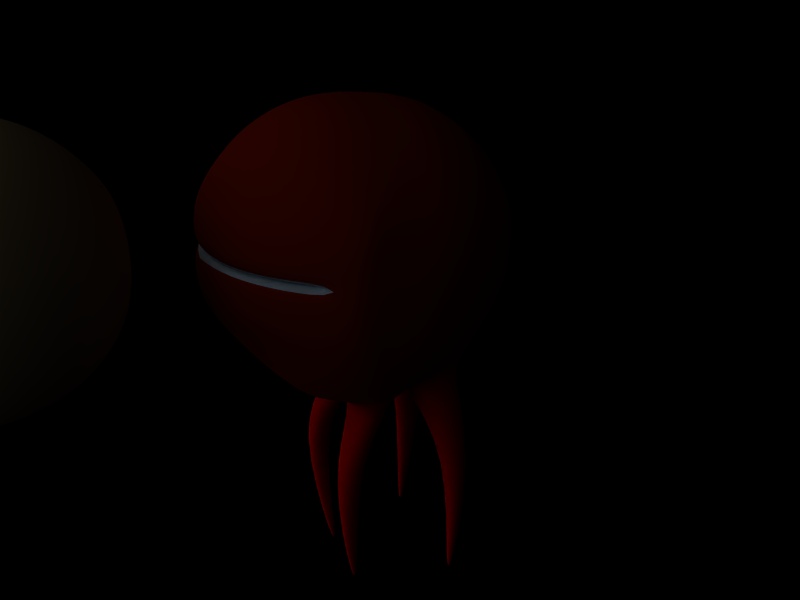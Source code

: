 # Source: Eye_Monster.blend  (saved by Blender 2.65.0; exported with 4.5.12 LTS)
import bpy
from mathutils import Matrix  # noqa: F401  (used for matrix-valued properties, if any)

bpy.ops.wm.read_factory_settings(use_empty=True)
scene = bpy.context.scene
scene.name = 'Scene'

# ---- collections
col_collection_1 = bpy.data.collections.new('Collection 1'); scene.collection.children.link(col_collection_1)

# ---- materials (node trees are filled in below, after node groups)
mat_material_002 = bpy.data.materials.new('Material.002')
mat_material_002.alpha_threshold = 0.0
mat_material_002.use_transparent_shadow = False
mat_material_002.diffuse_color = (0.5401, 0.04527, 0.0, 1.0)
mat_material_002.roughness = 0.5
mat_material_002.specular_intensity = 1.0
mat_material_002.line_color = (0.0, 0.0, 0.0, 1.0)
mat_material_003 = bpy.data.materials.new('Material.003')
mat_material_003.alpha_threshold = 0.0
mat_material_003.use_transparent_shadow = False
mat_material_003.diffuse_color = (1.0, 0.0, 0.0, 1.0)
mat_material_003.roughness = 0.5
mat_material_003.specular_intensity = 0.4
mat_material_003.line_color = (0.0, 0.0, 0.0, 1.0)
mat_material_004 = bpy.data.materials.new('Material.004')
mat_material_004.alpha_threshold = 0.0
mat_material_004.use_transparent_shadow = False
mat_material_004.diffuse_color = (0.8152, 0.9249, 1.0, 1.0)
mat_material_004.roughness = 0.5
mat_material_004.specular_intensity = 0.4
mat_material_004.line_color = (0.0, 0.0, 0.0, 1.0)
mat_material = bpy.data.materials.new('Material')
mat_material.alpha_threshold = 0.0
mat_material.use_transparent_shadow = False
mat_material.diffuse_color = (0.8, 0.6456, 0.3659, 1.0)
mat_material.roughness = 0.5
mat_material.specular_intensity = 0.3
mat_material.line_color = (0.0, 0.0, 0.0, 1.0)

# ---- material node trees

# ---- world
world_world = bpy.data.worlds.new('World'); scene.world = world_world
world_world.color = (0.0, 0.0, 0.0)
world_world.use_sun_shadow = False
world_world.sun_shadow_jitter_overblur = 0.0
world_world.cycles.sampling_method = 'MANUAL'
world_world.cycles.sample_map_resolution = 256

# ---- cameras
cam_camera = bpy.data.cameras.new('Camera')
cam_camera.passepartout_alpha = 0.2
cam_camera.clip_end = 100.0
cam_camera.lens = 35.0
cam_camera.sensor_width = 32.0
cam_camera.sensor_height = 18.0
cam_camera.show_passepartout = False
cam_camera.show_safe_areas = True
cam_camera.dof.focus_distance = 0.0
cam_camera.dof.aperture_fstop = 128.0

# ---- lights
light_lamp_002 = bpy.data.lights.new('Lamp.002', 'POINT')
light_lamp_002.transmission_factor = 0.0
light_lamp_002.energy = 100.0
light_lamp_002.shadow_buffer_clip_start = 0.5
light_lamp_002.shadow_soft_size = 1.0
light_lamp_002.shadow_maximum_resolution = 0.006
light_lamp_002.use_absolute_resolution = True
light_lamp_002.cycles.use_multiple_importance_sampling = False
light_lamp = bpy.data.lights.new('Lamp', 'SUN')
light_lamp.transmission_factor = 0.0
light_lamp.angle = 1.571
light_lamp.energy = 1.0
light_lamp.shadow_buffer_clip_start = 0.5
light_lamp.shadow_soft_size = 1.0
light_lamp.shadow_cascade_max_distance = 1000.0
light_lamp.cycles.use_multiple_importance_sampling = False

# ---- meshes
me_sphere_001 = bpy.data.meshes.new('Sphere.001')
me_sphere_001.from_pydata([(4.278e-05, 0.8879, 2.135e-08), (-0.7357, 0.1451, 0.007196), (-0.5769, -0.4801, 0.005642), (-0.3361, -0.6722, 0.003288), (-0.3373, -0.63, 0.2326), (-0.497, -0.4803, 0.2935), (-0.6073, -0.2563, 0.3586), (-0.645, -0.04296, 0.3808), (-0.6338, 0.1451, 0.3743), (-0.3623, 0.1454, 0.642), (-0.3687, -0.04302, 0.6533), (-0.3471, -0.2566, 0.6151), (-0.284, -0.4809, 0.5032), (-0.1653, -0.6728, 0.293), (1.786e-05, -0.7529, 4.553e-07), (0.003353, -0.6713, 0.3409), (0.005683, -0.4816, 0.5787), (0.006947, -0.2571, 0.7076), (0.007382, -0.04311, 0.7517), (0.007258, 0.1457, 0.7387), (0.3764, 0.1459, 0.6374), (0.383, -0.0432, 0.6486), (0.3605, -0.2576, 0.6105), (0.2947, -0.4824, 0.4991), (0.1714, -0.674, 0.2902), (0.3432, -0.6323, 0.2268), (0.5054, -0.4829, 0.2852), (0.6415, -0.2483, 0.3199), (0.6801, -0.03354, 0.3417), (0.6456, 0.1462, 0.3643), (0.7416, 0.1462, -0.007254), (0.5805, -0.4831, -0.005678), (0.3374, -0.6746, -0.0033), (0.6114, 0.4943, -0.005979), (0.5692, 0.4941, 0.3004), (0.3318, 0.5324, 0.5478), (0.005997, 0.5317, 0.6315), (-0.3204, 0.531, 0.552), (-0.5603, 0.4916, 0.3089), (0.3259, 0.7899, 0.1839), (0.6589, 0.2653, 0.3476), (0.1879, 0.7919, 0.3182), (0.384, 0.3038, 0.6304), (0.003694, 0.7887, 0.3736), (0.006929, 0.3033, 0.7271), (-0.1812, 0.7905, 0.3212), (-0.3705, 0.3028, 0.6349), (-0.3211, 0.7876, 0.1896), (-0.6479, 0.2636, 0.3572), (-0.7022, 0.2635, 0.006868), (-0.3497, -0.6504, 0.1392), (-0.5479, -0.4899, 0.1525), (-0.6764, -0.2641, 0.1883), (0.7081, -0.2564, 0.1473), (0.554, -0.4929, 0.1427), (0.3538, -0.6529, 0.1328), (0.1271, -0.727, 0.1514), (-0.1239, -0.726, 0.1536), (-0.7061, -0.1573, 0.1979), (0.7385, -0.1489, 0.1564), (0.002065, -0.7212, 0.2162), (-0.002163, -0.7212, -0.2162), (0.7347, -0.1489, -0.2285), (-0.7098, -0.1573, -0.1841), (-0.1269, -0.726, -0.1511), (0.1241, -0.727, -0.1538), (0.7045, -0.2564, -0.2188), (0.5511, -0.4929, -0.1535), (0.3511, -0.6528, -0.1397), (0.7404, -0.1523, -0.007242), (-0.3523, -0.6504, -0.1323), (-0.5507, -0.4899, -0.1418), (-0.6799, -0.2641, -0.1751), (-0.7345, -0.1511, 0.007184), (-0.00686, 0.2295, -0.7632), (-0.003613, 0.7887, -0.3735), (-0.4099, 0.2706, -0.699), (-0.1875, 0.7905, -0.3176), (-0.6118, 0.2636, -0.4036), (-0.3247, 0.7876, -0.1833), (-0.3684, 0.7899, 0.003604), (0.7076, 0.2655, -0.006921), (0.3699, 0.7925, -0.003618), (0.609, 0.2653, -0.4179), (0.3223, 0.7898, -0.1903), (0.4011, 0.271, -0.7082), (0.1817, 0.7918, -0.3218), (-0.005922, 0.592, -0.657), (-0.3093, 0.6084, -0.5731), (-0.5291, 0.4916, -0.3569), (-0.6073, 0.4914, 0.00594), (0.5262, 0.4941, -0.369), (0.3, 0.6083, -0.5809), (0.1657, -0.674, -0.2935), (0.3702, -0.04319, -0.7736), (0.6383, 0.1461, -0.4352), (0.6593, -0.03354, -0.462), (0.6345, -0.2483, -0.39), (0.4997, -0.4829, -0.295), (0.3387, -0.6323, -0.2335), (0.3374, -0.6746, -0.0033), (0.5805, -0.4831, -0.005678), (0.7103, -0.2581, -0.006948), (0.7547, -0.04328, -0.007382), (1.786e-05, -0.7529, 4.553e-07), (-0.3361, -0.6722, 0.003288), (-0.5769, -0.4801, 0.005642), (-0.7049, -0.2561, 0.006895), (-0.7485, -0.04293, 0.007322), (-0.641, 0.1451, -0.4201), (-0.6523, -0.04296, -0.4265), (-0.6142, -0.2563, -0.3466), (-0.5026, -0.4803, -0.2837), (-0.3418, -0.63, -0.2259), (-0.171, -0.6728, -0.2897), (-0.2938, -0.4808, -0.4975), (-0.3591, -0.2566, -0.7736), (-0.3814, -0.04302, -0.7736), (-0.3748, 0.1805, -0.7736), (-0.007191, 0.1806, -0.7736), (-0.007322, -0.04311, -0.7736), (-0.006895, -0.2571, -0.7736), (-0.005638, -0.4816, -0.5787), (-0.003315, -0.6713, -0.3409), (0.2849, -0.4823, -0.5048), (0.3485, -0.2576, -0.7736), (0.3638, 0.1807, -0.7736), (-0.4938, -0.4113, 0.004834), (-0.2875, -0.5759, 0.002817), (0.4978, -0.4139, -0.004865), (0.2895, -0.578, -0.002827), (0.0004595, -0.6451, 3.901e-07), (0.0004595, -0.6451, 3.901e-07), (-0.2875, -0.5759, 0.002817), (0.2895, -0.578, -0.002827), (0.4978, -0.4139, -0.004865), (0.6091, -0.2212, -0.005953), (-0.4938, -0.4113, 0.004834), (-0.6035, -0.2195, 0.005907), (0.3143, -0.01561, -0.8801), (0.04766, -0.01559, -0.8801), (0.04698, 0.1713, -0.8795), (0.3105, 0.1714, -0.8794), (-0.06176, -0.01557, -0.8801), (-0.3259, -0.01556, -0.8801), (-0.322, 0.171, -0.8795), (-0.06091, 0.1712, -0.8795), (0.04424, 0.2904, -0.8428), (0.06472, 0.5618, -0.7562), (0.2605, 0.5721, -0.7081), (0.2893, 0.2908, -0.7806), (-0.3001, 0.2899, -0.7729), (-0.272, 0.5723, -0.7013), (-0.07786, 0.5618, -0.7545), (-0.05723, 0.2903, -0.8415), (-0.4517, 0.4979, -1.131), (-0.4171, 0.6471, -1.164), (-0.2932, 0.633, -1.188), (-0.3036, 0.4816, -1.159), (0.2679, 0.4793, -1.164), (0.259, 0.6309, -1.193), (0.384, 0.644, -1.172), (0.4174, 0.4944, -1.139), (-0.2386, -0.1674, -1.181), (-0.348, -0.1674, -1.206), (-0.353, -0.02359, -1.176), (-0.2449, -0.02352, -1.151), (0.3435, -0.1673, -1.217), (0.2326, -0.1673, -1.195), (0.2383, -0.02343, -1.165), (0.3479, -0.02336, -1.187), (0.3508, 0.5149, -1.956), (0.3158, 0.5114, -1.962), (0.3446, 0.5478, -1.948), (0.3179, 0.545, -1.953), (-0.3971, 0.5178, -1.949), (-0.3624, 0.514, -1.956), (-0.3641, 0.5477, -1.946), (-0.3906, 0.5506, -1.941), (0.182, 0.01752, -2.003), (0.183, 0.05124, -1.996), (0.1573, 0.05122, -1.991), (0.156, 0.01752, -1.998), (-0.1488, 0.01743, -1.982), (-0.1503, 0.05112, -1.975), (-0.1756, 0.05111, -1.981), (-0.1745, 0.01744, -1.988)], [], [(108, 7, 8, 1), (7, 10, 9, 8), (6, 11, 10, 7), (5, 12, 11, 6), (4, 13, 12, 5), (13, 15, 16, 12), (12, 16, 17, 11), (11, 17, 18, 10), (10, 18, 19, 9), (18, 21, 20, 19), (17, 22, 21, 18), (16, 23, 22, 17), (15, 24, 23, 16), (24, 25, 26, 23), (23, 26, 27, 22), (22, 27, 28, 21), (21, 28, 29, 20), (28, 103, 30, 29), (38, 47, 80, 90), (8, 48, 49, 1), (48, 38, 90, 49), (37, 45, 47, 38), (9, 46, 48, 8), (46, 37, 38, 48), (36, 43, 45, 37), (19, 44, 46, 9), (44, 36, 37, 46), (35, 41, 43, 36), (20, 42, 44, 19), (42, 35, 36, 44), (34, 39, 41, 35), (29, 40, 42, 20), (40, 34, 35, 42), (33, 82, 39, 34), (30, 81, 40, 29), (81, 33, 34, 40), (45, 0, 80, 47), (41, 0, 45, 43), (82, 0, 41, 39), (3, 50, 51, 2), (50, 4, 5, 51), (2, 51, 52, 107), (51, 5, 6, 52), (107, 52, 58, 73), (108, 73, 58, 7), (7, 58, 52, 6), (102, 69, 59, 53), (27, 53, 59, 28), (28, 59, 69, 103), (26, 54, 53, 27), (54, 31, 102, 53), (25, 55, 54, 26), (55, 32, 31, 54), (24, 56, 55, 25), (56, 14, 32, 55), (14, 56, 60, 57), (13, 57, 60, 15), (15, 60, 56, 24), (14, 57, 50, 3), (57, 13, 4, 50), (65, 93, 99, 68), (104, 65, 68, 100), (123, 61, 64, 114), (93, 65, 61, 123), (104, 64, 61, 65), (64, 104, 105, 70), (114, 64, 70, 113), (96, 62, 66, 97), (103, 69, 62, 96), (102, 66, 62, 69), (67, 98, 97, 66), (101, 67, 66, 102), (68, 99, 98, 67), (100, 68, 67, 101), (70, 105, 106, 71), (113, 70, 71, 112), (71, 106, 107, 72), (112, 71, 72, 111), (110, 63, 73, 108), (111, 72, 63, 110), (107, 73, 63, 72), (80, 0, 77, 79), (77, 0, 86, 75), (86, 0, 82, 84), (85, 92, 91, 83), (126, 85, 83, 95), (92, 86, 84, 91), (83, 91, 33, 81), (95, 83, 81, 30), (91, 84, 82, 33), (49, 90, 89, 78), (1, 49, 78, 109), (90, 80, 79, 89), (78, 89, 88, 76), (109, 78, 76, 118), (89, 79, 77, 88), (118, 76, 74, 119), (88, 77, 75, 87), (119, 74, 85, 126), (87, 75, 86, 92), (99, 93, 124, 98), (98, 124, 125, 97), (97, 125, 94, 96), (96, 94, 126, 95), (103, 96, 95, 30), (110, 108, 1, 109), (117, 110, 109, 118), (116, 111, 110, 117), (115, 112, 111, 116), (114, 113, 112, 115), (123, 114, 115, 122), (122, 115, 116, 121), (121, 116, 117, 120), (125, 121, 120, 94), (124, 122, 121, 125), (93, 123, 122, 124), (3, 2, 127, 128), (31, 32, 130, 129), (32, 14, 131, 130), (14, 3, 128, 131), (105, 104, 132, 133), (104, 100, 134, 132), (100, 101, 135, 134), (101, 102, 136, 135), (106, 105, 133, 137), (107, 106, 137, 138), (102, 31, 129, 136), (2, 107, 138, 127), (120, 140, 139, 94), (119, 141, 140, 120), (126, 142, 141, 119), (94, 139, 142, 126), (117, 144, 143, 120), (118, 145, 144, 117), (119, 146, 145, 118), (120, 143, 146, 119), (87, 148, 147, 74), (92, 149, 148, 87), (85, 150, 149, 92), (74, 147, 150, 85), (88, 152, 151, 76), (87, 153, 152, 88), (74, 154, 153, 87), (76, 151, 154, 74), (152, 156, 155, 151), (153, 157, 156, 152), (154, 158, 157, 153), (151, 155, 158, 154), (148, 160, 159, 147), (149, 161, 160, 148), (150, 162, 161, 149), (147, 159, 162, 150), (144, 164, 163, 143), (145, 165, 164, 144), (146, 166, 165, 145), (143, 163, 166, 146), (140, 168, 167, 139), (141, 169, 168, 140), (142, 170, 169, 141), (139, 167, 170, 142), (162, 159, 172, 171), (161, 162, 171, 173), (160, 161, 173, 174), (159, 160, 174, 172), (158, 155, 175, 176), (157, 158, 176, 177), (156, 157, 177, 178), (155, 156, 178, 175), (172, 174, 173, 171), (175, 178, 177, 176), (170, 167, 179, 180), (169, 170, 180, 181), (168, 169, 181, 182), (167, 168, 182, 179), (166, 163, 183, 184), (165, 166, 184, 185), (164, 165, 185, 186), (163, 164, 186, 183), (179, 182, 181, 180), (183, 186, 185, 184)])
me_sphere_001.polygons.foreach_set('use_smooth', [True] * 180)
me_sphere_001.polygons.foreach_set('material_index', [0, 0, 0, 0, 0, 0, 0, 0, 0, 0, 0, 0, 0, 0, 0, 0, 0, 0, 0, 0, 0, 0, 0, 0, 0, 0, 0, 0, 0, 0, 0, 0, 0, 0, 0, 0, 0, 0, 0, 0, 0, 0, 0, 0, 0, 0, 0, 0, 0, 0, 0, 0, 0, 0, 0, 0, 0, 0, 0, 0, 0, 0, 0, 0, 0, 0, 0, 0, 0, 0, 0, 0, 0, 0, 0, 0, 0, 0, 0, 0, 0, 0, 1, 0, 0, 0, 0, 0, 0, 0, 0, 0, 0, 0, 0, 0, 1, 1, 1, 1, 0, 0, 0, 0, 0, 0, 0, 0, 0, 0, 0, 0, 0, 0, 0, 0, 2, 2, 2, 2, 2, 2, 2, 2, 2, 2, 2, 2, 1, 1, 1, 1, 1, 1, 1, 1, 1, 1, 1, 1, 1, 1, 1, 1, 1, 1, 1, 1, 1, 1, 1, 1, 1, 1, 1, 1, 1, 1, 1, 1, 1, 1, 1, 1, 1, 1, 1, 1, 1, 1, 1, 1, 1, 1, 1, 1, 1, 1, 1, 1])
_uv = me_sphere_001.uv_layers.new(name='UVTex')
_uv.uv.foreach_set('vector', [0.0, 0.5049, 0.06891, 0.7533, 0.0763, 0.749, 0.008569, 0.5048, 0.06891, 0.7533, 0.2527, 0.9346, 0.2569, 0.9271, 0.0763, 0.749, 0.09396, 0.7385, 0.267, 0.9092, 0.2527, 0.9346, 0.06891, 0.7533, 0.1674, 0.6952, 0.309, 0.8347, 0.267, 0.9092, 0.09396, 0.7385, 0.2735, 0.6547, 0.388, 0.6949, 0.309, 0.8347, 0.1674, 0.6952, 0.388, 0.6949, 0.5002, 0.7268, 0.5017, 0.885, 0.309, 0.8347, 0.309, 0.8347, 0.5017, 0.885, 0.5026, 0.9707, 0.267, 0.9092, 0.267, 0.9092, 0.5026, 0.9707, 0.5029, 1.0, 0.2527, 0.9346, 0.2527, 0.9346, 0.5029, 1.0, 0.5028, 0.9914, 0.2569, 0.9271, 0.5029, 1.0, 0.7527, 0.9314, 0.7483, 0.924, 0.5028, 0.9914, 0.5026, 0.9707, 0.7378, 0.9061, 0.7527, 0.9314, 0.5029, 1.0, 0.5017, 0.885, 0.694, 0.832, 0.7378, 0.9061, 0.5026, 0.9707, 0.5002, 0.7268, 0.612, 0.6931, 0.694, 0.832, 0.5017, 0.885, 0.612, 0.6931, 0.7262, 0.6509, 0.8341, 0.6897, 0.694, 0.832, 0.694, 0.832, 0.8341, 0.6897, 0.9246, 0.7128, 0.7378, 0.9061, 0.7378, 0.9061, 0.9246, 0.7128, 0.9503, 0.7273, 0.7527, 0.9314, 0.7527, 0.9314, 0.9503, 0.7273, 0.9274, 0.7423, 0.7483, 0.924, 0.9503, 0.7273, 1.0, 0.4951, 0.9913, 0.4952, 0.9274, 0.7423, 0.1499, 0.7055, 0.2844, 0.6261, 0.2529, 0.5024, 0.09398, 0.5039, 0.0763, 0.749, 0.0955, 0.7376, 0.03085, 0.5045, 0.008569, 0.5048, 0.0955, 0.7376, 0.1499, 0.7055, 0.09398, 0.5039, 0.03085, 0.5045, 0.2991, 0.8524, 0.3774, 0.7136, 0.2844, 0.6261, 0.1499, 0.7055, 0.2569, 0.9271, 0.2679, 0.9076, 0.0955, 0.7376, 0.0763, 0.749, 0.2679, 0.9076, 0.2991, 0.8524, 0.1499, 0.7055, 0.0955, 0.7376, 0.5019, 0.9053, 0.5004, 0.7485, 0.3774, 0.7136, 0.2991, 0.8524, 0.5028, 0.9914, 0.5026, 0.9689, 0.2679, 0.9076, 0.2569, 0.9271, 0.5026, 0.9689, 0.5019, 0.9053, 0.2991, 0.8524, 0.2679, 0.9076, 0.7044, 0.8496, 0.623, 0.7117, 0.5004, 0.7485, 0.5019, 0.9053, 0.7483, 0.924, 0.7369, 0.9046, 0.5026, 0.9689, 0.5028, 0.9914, 0.7369, 0.9046, 0.7044, 0.8496, 0.5019, 0.9053, 0.5026, 0.9689, 0.852, 0.6998, 0.7148, 0.6223, 0.623, 0.7117, 0.7044, 0.8496, 0.9274, 0.7423, 0.9077, 0.7312, 0.7369, 0.9046, 0.7483, 0.924, 0.9077, 0.7312, 0.852, 0.6998, 0.7044, 0.8496, 0.7369, 0.9046, 0.9046, 0.496, 0.744, 0.4976, 0.7148, 0.6223, 0.852, 0.6998, 0.9913, 0.4952, 0.9687, 0.4954, 0.9077, 0.7312, 0.9274, 0.7423, 0.9687, 0.4954, 0.9046, 0.496, 0.852, 0.6998, 0.9077, 0.7312, 0.3774, 0.7136, 0.498, 0.5, 0.2529, 0.5024, 0.2844, 0.6261, 0.623, 0.7117, 0.498, 0.5, 0.3774, 0.7136, 0.5004, 0.7485, 0.744, 0.4976, 0.498, 0.5, 0.623, 0.7117, 0.7148, 0.6223, 0.2744, 0.5022, 0.2653, 0.5925, 0.1335, 0.6015, 0.1142, 0.5037, 0.2653, 0.5925, 0.2735, 0.6547, 0.1674, 0.6952, 0.1335, 0.6015, 0.1142, 0.5037, 0.1335, 0.6015, 0.04802, 0.6253, 0.02906, 0.5046, 0.1335, 0.6015, 0.1674, 0.6952, 0.09396, 0.7385, 0.04802, 0.6253, 0.02906, 0.5046, 0.04802, 0.6253, 0.02824, 0.6316, 0.009368, 0.5048, 0.0, 0.5049, 0.009368, 0.5048, 0.02824, 0.6316, 0.06891, 0.7533, 0.06891, 0.7533, 0.02824, 0.6316, 0.04802, 0.6253, 0.09396, 0.7385, 0.9705, 0.4954, 0.9905, 0.4952, 0.9892, 0.604, 0.969, 0.598, 0.9246, 0.7128, 0.969, 0.598, 0.9892, 0.604, 0.9503, 0.7273, 0.9503, 0.7273, 0.9892, 0.604, 0.9905, 0.4952, 1.0, 0.4951, 0.8341, 0.6897, 0.8665, 0.5949, 0.969, 0.598, 0.9246, 0.7128, 0.8665, 0.5949, 0.8841, 0.4962, 0.9705, 0.4954, 0.969, 0.598, 0.7262, 0.6509, 0.7333, 0.5883, 0.8665, 0.5949, 0.8341, 0.6897, 0.7333, 0.5883, 0.7224, 0.4978, 0.8841, 0.4962, 0.8665, 0.5949, 0.612, 0.6931, 0.5825, 0.6007, 0.7333, 0.5883, 0.7262, 0.6509, 0.5825, 0.6007, 0.498, 0.5, 0.7224, 0.4978, 0.7333, 0.5883, 0.498, 0.5, 0.5825, 0.6007, 0.4993, 0.6438, 0.4155, 0.6022, 0.388, 0.6949, 0.4155, 0.6022, 0.4993, 0.6438, 0.5002, 0.7268, 0.5002, 0.7268, 0.4993, 0.6438, 0.5825, 0.6007, 0.612, 0.6931, 0.498, 0.5, 0.4155, 0.6022, 0.2653, 0.5925, 0.2744, 0.5022, 0.4155, 0.6022, 0.388, 0.6949, 0.2735, 0.6547, 0.2653, 0.5925, 0.5805, 0.3977, 0.6082, 0.3047, 0.7232, 0.3447, 0.7315, 0.407, 0.498, 0.5, 0.5805, 0.3977, 0.7315, 0.407, 0.7224, 0.4978, 0.4957, 0.2732, 0.4965, 0.3562, 0.4135, 0.3994, 0.3842, 0.3073, 0.6082, 0.3047, 0.5805, 0.3977, 0.4965, 0.3562, 0.4957, 0.2732, 0.498, 0.5, 0.4135, 0.3994, 0.4965, 0.3562, 0.5805, 0.3977, 0.4135, 0.3994, 0.498, 0.5, 0.2744, 0.5022, 0.2636, 0.412, 0.3842, 0.3073, 0.4135, 0.3994, 0.2636, 0.412, 0.2706, 0.3497, 0.9454, 0.2255, 0.9867, 0.348, 0.9666, 0.3544, 0.92, 0.2405, 1.0, 0.4951, 0.9905, 0.4952, 0.9867, 0.348, 0.9454, 0.2255, 0.9705, 0.4954, 0.9666, 0.3544, 0.9867, 0.348, 0.9905, 0.4952, 0.8646, 0.3979, 0.8304, 0.3037, 0.92, 0.2405, 0.9666, 0.3544, 0.8841, 0.4962, 0.8646, 0.3979, 0.9666, 0.3544, 0.9705, 0.4954, 0.7315, 0.407, 0.7232, 0.3447, 0.8304, 0.3037, 0.8646, 0.3979, 0.7224, 0.4978, 0.7315, 0.407, 0.8646, 0.3979, 0.8841, 0.4962, 0.2636, 0.412, 0.2744, 0.5022, 0.1142, 0.5037, 0.1316, 0.4057, 0.2706, 0.3497, 0.2636, 0.412, 0.1316, 0.4057, 0.1636, 0.3113, 0.1316, 0.4057, 0.1142, 0.5037, 0.02906, 0.5046, 0.04567, 0.3835, 0.1636, 0.3113, 0.1316, 0.4057, 0.04567, 0.3835, 0.08939, 0.2694, 0.06405, 0.2551, 0.02577, 0.3775, 0.009368, 0.5048, 0.0, 0.5049, 0.08939, 0.2694, 0.04567, 0.3835, 0.02577, 0.3775, 0.06405, 0.2551, 0.02906, 0.5046, 0.009368, 0.5048, 0.02577, 0.3775, 0.04567, 0.3835, 0.2529, 0.5024, 0.498, 0.5, 0.3732, 0.2887, 0.2819, 0.3781, 0.3732, 0.2887, 0.498, 0.5, 0.6188, 0.2859, 0.4955, 0.2515, 0.6188, 0.2859, 0.498, 0.5, 0.744, 0.4976, 0.7123, 0.3734, 0.7289, 0.09083, 0.6975, 0.1464, 0.848, 0.2933, 0.9031, 0.2608, 0.74, 0.0712, 0.7289, 0.09083, 0.9031, 0.2608, 0.9225, 0.2493, 0.6975, 0.1464, 0.6188, 0.2859, 0.7123, 0.3734, 0.848, 0.2933, 0.9031, 0.2608, 0.848, 0.2933, 0.9046, 0.496, 0.9687, 0.4954, 0.9225, 0.2493, 0.9031, 0.2608, 0.9687, 0.4954, 0.9913, 0.4952, 0.848, 0.2933, 0.7123, 0.3734, 0.744, 0.4976, 0.9046, 0.496, 0.03085, 0.5045, 0.09398, 0.5039, 0.146, 0.3013, 0.09094, 0.2703, 0.008569, 0.5048, 0.03085, 0.5045, 0.09094, 0.2703, 0.07152, 0.2593, 0.09398, 0.5039, 0.2529, 0.5024, 0.2819, 0.3781, 0.146, 0.3013, 0.09094, 0.2703, 0.146, 0.3013, 0.2922, 0.1515, 0.26, 0.09697, 0.07152, 0.2593, 0.09094, 0.2703, 0.26, 0.09697, 0.2486, 0.07771, 0.146, 0.3013, 0.2819, 0.3781, 0.3732, 0.2887, 0.2922, 0.1515, 0.08855, 0.8597, 0.04817, 0.9119, 0.5119, 0.867, 0.5115, 0.8597, 0.2922, 0.1515, 0.3732, 0.2887, 0.4955, 0.2515, 0.494, 0.09467, 0.5115, 0.8597, 0.5119, 0.867, 0.9812, 0.9055, 0.9383, 0.8597, 0.494, 0.09467, 0.4955, 0.2515, 0.6188, 0.2859, 0.6975, 0.1464, 0.7232, 0.3447, 0.6082, 0.3047, 0.6875, 0.1642, 0.8304, 0.3037, 0.8304, 0.3037, 0.6875, 0.1642, 0.7298, 0.08926, 0.92, 0.2405, 0.92, 0.2405, 0.7298, 0.08926, 0.7442, 0.06365, 0.9454, 0.2255, 0.9454, 0.2255, 0.7442, 0.06365, 0.74, 0.0712, 0.9225, 0.2493, 1.0, 0.4951, 0.9454, 0.2255, 0.9225, 0.2493, 0.9913, 0.4952, 0.06405, 0.2551, 0.0, 0.5049, 0.008569, 0.5048, 0.07152, 0.2593, 0.2443, 0.0703, 0.06405, 0.2551, 0.07152, 0.2593, 0.2486, 0.07771, 0.2591, 0.09542, 0.08939, 0.2694, 0.06405, 0.2551, 0.2443, 0.0703, 0.3025, 0.169, 0.1636, 0.3113, 0.08939, 0.2694, 0.2591, 0.09542, 0.3842, 0.3073, 0.2706, 0.3497, 0.1636, 0.3113, 0.3025, 0.169, 0.4957, 0.2732, 0.3842, 0.3073, 0.3025, 0.169, 0.4942, 0.115, 0.4942, 0.115, 0.3025, 0.169, 0.2591, 0.09542, 0.4934, 0.02929, 0.4934, 0.02929, 0.2591, 0.09542, 0.2443, 0.0703, 0.4931, 0.0, 0.7298, 0.08926, 0.4934, 0.02929, 0.4931, 0.0, 0.7442, 0.06365, 0.6875, 0.1642, 0.4942, 0.115, 0.4934, 0.02929, 0.7298, 0.08926, 0.6082, 0.3047, 0.4957, 0.2732, 0.4942, 0.115, 0.6875, 0.1642, 0.2744, 0.5022, 0.1142, 0.5037, 0.1695, 0.5032, 0.3067, 0.5019, 0.8841, 0.4962, 0.7224, 0.4978, 0.6905, 0.4981, 0.8291, 0.4967, 0.7224, 0.4978, 0.498, 0.5, 0.4982, 0.5, 0.6905, 0.4981, 0.498, 0.5, 0.2744, 0.5022, 0.3067, 0.5019, 0.4982, 0.5, 0.2744, 0.5022, 0.498, 0.5, 0.4982, 0.5, 0.3067, 0.5019, 0.498, 0.5, 0.7224, 0.4978, 0.6905, 0.4981, 0.4982, 0.5, 0.7224, 0.4978, 0.8841, 0.4962, 0.8291, 0.4967, 0.6905, 0.4981, 0.8841, 0.4962, 0.9705, 0.4954, 0.9031, 0.496, 0.8291, 0.4967, 0.1142, 0.5037, 0.2744, 0.5022, 0.3067, 0.5019, 0.1695, 0.5032, 0.02906, 0.5046, 0.1142, 0.5037, 0.1695, 0.5032, 0.0965, 0.5039, 0.9705, 0.4954, 0.8841, 0.4962, 0.8291, 0.4967, 0.9031, 0.496, 0.1142, 0.5037, 0.02906, 0.5046, 0.0965, 0.5039, 0.1695, 0.5032, 0.5113, 0.8597, 0.5746, 0.7853, 0.8814, 0.7853, 0.9457, 0.8597, 0.5115, 0.8597, 0.5738, 0.7857, 0.5746, 0.7853, 0.5113, 0.8597, 0.9383, 0.8597, 0.8771, 0.7857, 0.5738, 0.7857, 0.5115, 0.8597, 0.9457, 0.8597, 0.8814, 0.7853, 0.8771, 0.7857, 0.9383, 0.8597, 0.08098, 0.8597, 0.1447, 0.7853, 0.4487, 0.7853, 0.5113, 0.8597, 0.08855, 0.8597, 0.1492, 0.7857, 0.1447, 0.7853, 0.08098, 0.8597, 0.5115, 0.8597, 0.4497, 0.7857, 0.1492, 0.7857, 0.08855, 0.8597, 0.5113, 0.8597, 0.4487, 0.7853, 0.4497, 0.7857, 0.5115, 0.8597, 0.5129, 0.9413, 0.5942, 0.8719, 0.5707, 0.8114, 0.5119, 0.867, 0.8649, 0.9945, 0.8195, 0.9056, 0.5942, 0.8719, 0.5129, 0.9413, 0.9812, 0.9055, 0.8526, 0.8549, 0.8195, 0.9056, 0.8649, 0.9945, 0.5119, 0.867, 0.5707, 0.8114, 0.8526, 0.8549, 0.9812, 0.9055, 0.1639, 1.0, 0.2068, 0.9103, 0.1744, 0.8602, 0.04817, 0.9119, 0.5129, 0.9413, 0.4302, 0.8731, 0.2068, 0.9103, 0.1639, 1.0, 0.5119, 0.867, 0.4539, 0.8123, 0.4302, 0.8731, 0.5129, 0.9413, 0.04817, 0.9119, 0.1744, 0.8602, 0.4539, 0.8123, 0.5119, 0.867, 0.2068, 0.9103, 0.03982, 0.5864, 0.0, 0.6098, 0.1744, 0.8602, 0.4302, 0.8731, 0.1824, 0.5697, 0.03982, 0.5864, 0.2068, 0.9103, 0.4539, 0.8123, 0.1705, 0.5904, 0.1824, 0.5697, 0.4302, 0.8731, 0.1744, 0.8602, 0.0, 0.6098, 0.1705, 0.5904, 0.4539, 0.8123, 0.5942, 0.8719, 0.8178, 0.5661, 0.828, 0.5867, 0.5707, 0.8114, 0.8195, 0.9056, 0.9616, 0.5812, 0.8178, 0.5661, 0.5942, 0.8719, 0.8526, 0.8549, 1.0, 0.6042, 0.9616, 0.5812, 0.8195, 0.9056, 0.5707, 0.8114, 0.828, 0.5867, 1.0, 0.6042, 0.8526, 0.8549, 0.1447, 0.7853, 0.1194, 0.5575, 0.2452, 0.5746, 0.4487, 0.7853, 0.1492, 0.7857, 0.1136, 0.5785, 0.1194, 0.5575, 0.1447, 0.7853, 0.4497, 0.7857, 0.238, 0.5954, 0.1136, 0.5785, 0.1492, 0.7857, 0.4487, 0.7853, 0.2452, 0.5746, 0.238, 0.5954, 0.4497, 0.7857, 0.5746, 0.7853, 0.7873, 0.5653, 0.915, 0.5496, 0.8814, 0.7853, 0.5738, 0.7857, 0.7939, 0.5862, 0.7873, 0.5653, 0.5746, 0.7853, 0.8771, 0.7857, 0.9201, 0.5708, 0.7939, 0.5862, 0.5738, 0.7857, 0.8814, 0.7853, 0.915, 0.5496, 0.9201, 0.5708, 0.8771, 0.7857, 1.0, 0.6042, 0.828, 0.5867, 0.8831, 0.02843, 0.9234, 0.03252, 0.9616, 0.5812, 1.0, 0.6042, 0.9234, 0.03252, 0.9163, 0.03828, 0.8178, 0.5661, 0.9616, 0.5812, 0.9163, 0.03828, 0.8855, 0.03515, 0.828, 0.5867, 0.8178, 0.5661, 0.8855, 0.03515, 0.8831, 0.02843, 0.1705, 0.5904, 0.0, 0.6098, 0.06284, 0.03738, 0.1028, 0.03284, 0.1824, 0.5697, 0.1705, 0.5904, 0.1028, 0.03284, 0.1008, 0.03959, 0.03982, 0.5864, 0.1824, 0.5697, 0.1008, 0.03959, 0.07032, 0.04306, 0.0, 0.6098, 0.03982, 0.5864, 0.07032, 0.04306, 0.06284, 0.03738, 0.8831, 0.02843, 0.8855, 0.03515, 0.9163, 0.03828, 0.9234, 0.03252, 0.06284, 0.03738, 0.07032, 0.04306, 0.1008, 0.03959, 0.1028, 0.03284, 0.9201, 0.5708, 0.915, 0.5496, 0.7291, 0.0, 0.7303, 0.004947, 0.7939, 0.5862, 0.9201, 0.5708, 0.7303, 0.004947, 0.7008, 0.008561, 0.7873, 0.5653, 0.7939, 0.5862, 0.7008, 0.008561, 0.6992, 0.00366, 0.915, 0.5496, 0.7873, 0.5653, 0.6992, 0.00366, 0.7291, 0.0, 0.238, 0.5954, 0.2452, 0.5746, 0.3485, 0.01431, 0.3468, 0.01919, 0.1136, 0.5785, 0.238, 0.5954, 0.3468, 0.01919, 0.3177, 0.01522, 0.1194, 0.5575, 0.1136, 0.5785, 0.3177, 0.01522, 0.319, 0.0103, 0.2452, 0.5746, 0.1194, 0.5575, 0.319, 0.0103, 0.3485, 0.01431, 0.7291, 0.0, 0.6992, 0.00366, 0.7008, 0.008561, 0.7303, 0.004947, 0.3485, 0.01431, 0.319, 0.0103, 0.3177, 0.01522, 0.3468, 0.01919])
_ca = me_sphere_001.color_attributes.new('Col', 'BYTE_COLOR', 'CORNER')
_ca.data.foreach_set('color', [1.0, 1.0, 1.0, 1.0, 1.0, 1.0, 1.0, 1.0, 1.0, 1.0, 1.0, 1.0, 1.0, 1.0, 1.0, 1.0, 1.0, 1.0, 1.0, 1.0, 1.0, 1.0, 1.0, 1.0, 1.0, 1.0, 1.0, 1.0, 1.0, 1.0, 1.0, 1.0, 1.0, 1.0, 1.0, 1.0, 1.0, 1.0, 1.0, 1.0, 1.0, 1.0, 1.0, 1.0, 1.0, 1.0, 1.0, 1.0, 1.0, 1.0, 1.0, 1.0, 1.0, 1.0, 1.0, 1.0, 1.0, 1.0, 1.0, 1.0, 1.0, 1.0, 1.0, 1.0, 1.0, 1.0, 1.0, 1.0, 1.0, 1.0, 1.0, 1.0, 1.0, 1.0, 1.0, 1.0, 1.0, 1.0, 1.0, 1.0, 1.0, 1.0, 1.0, 1.0, 1.0, 1.0, 1.0, 1.0, 1.0, 1.0, 1.0, 1.0, 1.0, 1.0, 1.0, 1.0, 1.0, 1.0, 1.0, 1.0, 1.0, 1.0, 1.0, 1.0, 1.0, 1.0, 1.0, 1.0, 1.0, 1.0, 1.0, 1.0, 1.0, 1.0, 1.0, 1.0, 1.0, 1.0, 1.0, 1.0, 1.0, 1.0, 1.0, 1.0, 1.0, 1.0, 1.0, 1.0, 1.0, 1.0, 1.0, 1.0, 1.0, 1.0, 1.0, 1.0, 1.0, 1.0, 1.0, 1.0, 1.0, 1.0, 1.0, 1.0, 1.0, 1.0, 1.0, 1.0, 1.0, 1.0, 1.0, 1.0, 1.0, 1.0, 1.0, 1.0, 1.0, 1.0, 1.0, 1.0, 1.0, 1.0, 1.0, 1.0, 1.0, 1.0, 1.0, 1.0, 1.0, 1.0, 1.0, 1.0, 1.0, 1.0, 1.0, 1.0, 1.0, 1.0, 1.0, 1.0, 1.0, 1.0, 1.0, 1.0, 1.0, 1.0, 1.0, 1.0, 1.0, 1.0, 1.0, 1.0, 1.0, 1.0, 1.0, 1.0, 1.0, 1.0, 1.0, 1.0, 1.0, 1.0, 1.0, 1.0, 1.0, 1.0, 1.0, 1.0, 1.0, 1.0, 1.0, 1.0, 1.0, 1.0, 1.0, 1.0, 1.0, 1.0, 1.0, 1.0, 1.0, 1.0, 1.0, 1.0, 1.0, 1.0, 1.0, 1.0, 1.0, 1.0, 1.0, 1.0, 1.0, 1.0, 1.0, 1.0, 1.0, 1.0, 1.0, 1.0, 1.0, 1.0, 1.0, 1.0, 1.0, 1.0, 1.0, 1.0, 1.0, 1.0, 1.0, 1.0, 1.0, 1.0, 1.0, 1.0, 1.0, 1.0, 1.0, 1.0, 1.0, 1.0, 1.0, 1.0, 1.0, 1.0, 1.0, 1.0, 1.0, 1.0, 1.0, 1.0, 1.0, 1.0, 1.0, 1.0, 1.0, 1.0, 1.0, 1.0, 1.0, 1.0, 1.0, 1.0, 1.0, 1.0, 1.0, 1.0, 1.0, 1.0, 1.0, 1.0, 1.0, 1.0, 1.0, 1.0, 1.0, 1.0, 1.0, 1.0, 1.0, 1.0, 1.0, 1.0, 1.0, 1.0, 1.0, 1.0, 1.0, 1.0, 1.0, 1.0, 1.0, 1.0, 1.0, 1.0, 1.0, 1.0, 1.0, 1.0, 1.0, 1.0, 1.0, 1.0, 1.0, 1.0, 1.0, 1.0, 1.0, 1.0, 1.0, 1.0, 1.0, 1.0, 1.0, 1.0, 1.0, 1.0, 1.0, 1.0, 1.0, 1.0, 1.0, 1.0, 1.0, 1.0, 1.0, 1.0, 1.0, 1.0, 1.0, 1.0, 1.0, 1.0, 1.0, 1.0, 1.0, 1.0, 1.0, 1.0, 1.0, 1.0, 1.0, 1.0, 1.0, 1.0, 1.0, 1.0, 1.0, 1.0, 1.0, 1.0, 1.0, 1.0, 1.0, 1.0, 1.0, 1.0, 1.0, 1.0, 1.0, 1.0, 1.0, 1.0, 1.0, 1.0, 1.0, 1.0, 1.0, 1.0, 1.0, 1.0, 1.0, 1.0, 1.0, 1.0, 1.0, 1.0, 1.0, 1.0, 1.0, 1.0, 1.0, 1.0, 1.0, 1.0, 1.0, 1.0, 1.0, 1.0, 1.0, 1.0, 1.0, 1.0, 1.0, 1.0, 1.0, 1.0, 1.0, 1.0, 1.0, 1.0, 1.0, 1.0, 1.0, 1.0, 1.0, 1.0, 1.0, 1.0, 1.0, 1.0, 1.0, 1.0, 1.0, 1.0, 1.0, 1.0, 1.0, 1.0, 1.0, 1.0, 1.0, 1.0, 1.0, 1.0, 1.0, 1.0, 1.0, 1.0, 1.0, 1.0, 1.0, 1.0, 1.0, 1.0, 1.0, 1.0, 1.0, 1.0, 1.0, 1.0, 1.0, 1.0, 1.0, 1.0, 1.0, 1.0, 1.0, 1.0, 1.0, 1.0, 1.0, 1.0, 1.0, 1.0, 1.0, 1.0, 1.0, 1.0, 1.0, 1.0, 1.0, 1.0, 1.0, 1.0, 1.0, 1.0, 1.0, 1.0, 1.0, 1.0, 1.0, 1.0, 1.0, 1.0, 1.0, 1.0, 1.0, 1.0, 1.0, 1.0, 1.0, 1.0, 1.0, 1.0, 1.0, 1.0, 1.0, 1.0, 1.0, 1.0, 1.0, 1.0, 1.0, 1.0, 1.0, 1.0, 1.0, 1.0, 1.0, 1.0, 1.0, 1.0, 1.0, 1.0, 1.0, 1.0, 1.0, 1.0, 1.0, 1.0, 1.0, 1.0, 1.0, 1.0, 1.0, 1.0, 1.0, 1.0, 1.0, 1.0, 1.0, 1.0, 1.0, 1.0, 1.0, 1.0, 1.0, 1.0, 1.0, 1.0, 1.0, 1.0, 1.0, 1.0, 1.0, 1.0, 1.0, 1.0, 1.0, 1.0, 1.0, 1.0, 1.0, 1.0, 1.0, 1.0, 1.0, 1.0, 1.0, 1.0, 1.0, 1.0, 1.0, 1.0, 1.0, 1.0, 1.0, 1.0, 1.0, 1.0, 1.0, 1.0, 1.0, 1.0, 1.0, 1.0, 1.0, 1.0, 1.0, 1.0, 1.0, 1.0, 1.0, 1.0, 1.0, 1.0, 1.0, 1.0, 1.0, 1.0, 1.0, 1.0, 1.0, 1.0, 1.0, 1.0, 1.0, 1.0, 1.0, 1.0, 1.0, 1.0, 1.0, 1.0, 1.0, 1.0, 1.0, 1.0, 1.0, 1.0, 1.0, 1.0, 1.0, 1.0, 1.0, 1.0, 1.0, 1.0, 1.0, 1.0, 1.0, 1.0, 1.0, 1.0, 1.0, 1.0, 1.0, 1.0, 1.0, 1.0, 1.0, 1.0, 1.0, 1.0, 1.0, 1.0, 1.0, 1.0, 1.0, 1.0, 1.0, 1.0, 1.0, 1.0, 1.0, 1.0, 1.0, 1.0, 1.0, 1.0, 1.0, 1.0, 1.0, 1.0, 1.0, 1.0, 1.0, 1.0, 1.0, 1.0, 1.0, 1.0, 1.0, 1.0, 1.0, 1.0, 1.0, 1.0, 1.0, 1.0, 1.0, 1.0, 1.0, 1.0, 1.0, 1.0, 1.0, 1.0, 1.0, 1.0, 1.0, 1.0, 1.0, 1.0, 1.0, 1.0, 1.0, 1.0, 1.0, 1.0, 1.0, 1.0, 1.0, 1.0, 1.0, 1.0, 1.0, 1.0, 1.0, 1.0, 1.0, 1.0, 1.0, 1.0, 1.0, 1.0, 1.0, 1.0, 1.0, 1.0, 1.0, 1.0, 1.0, 1.0, 1.0, 1.0, 1.0, 1.0, 1.0, 1.0, 1.0, 1.0, 1.0, 1.0, 1.0, 1.0, 1.0, 1.0, 1.0, 1.0, 1.0, 1.0, 1.0, 1.0, 1.0, 1.0, 1.0, 1.0, 1.0, 1.0, 1.0, 1.0, 1.0, 1.0, 1.0, 1.0, 1.0, 1.0, 1.0, 1.0, 1.0, 1.0, 1.0, 1.0, 1.0, 1.0, 1.0, 1.0, 1.0, 1.0, 1.0, 1.0, 1.0, 1.0, 1.0, 1.0, 1.0, 1.0, 1.0, 1.0, 1.0, 1.0, 1.0, 1.0, 1.0, 1.0, 1.0, 1.0, 1.0, 1.0, 1.0, 1.0, 1.0, 1.0, 1.0, 1.0, 1.0, 1.0, 1.0, 1.0, 1.0, 1.0, 1.0, 1.0, 1.0, 1.0, 1.0, 1.0, 1.0, 1.0, 1.0, 1.0, 1.0, 1.0, 1.0, 1.0, 1.0, 1.0, 1.0, 1.0, 1.0, 1.0, 1.0, 1.0, 1.0, 1.0, 1.0, 1.0, 1.0, 1.0, 1.0, 1.0, 1.0, 1.0, 1.0, 1.0, 1.0, 1.0, 1.0, 1.0, 1.0, 1.0, 1.0, 1.0, 1.0, 1.0, 1.0, 1.0, 1.0, 1.0, 1.0, 1.0, 1.0, 1.0, 1.0, 1.0, 1.0, 1.0, 1.0, 1.0, 1.0, 1.0, 1.0, 1.0, 1.0, 1.0, 1.0, 1.0, 1.0, 1.0, 1.0, 1.0, 1.0, 1.0, 1.0, 1.0, 1.0, 1.0, 1.0, 1.0, 1.0, 1.0, 1.0, 1.0, 1.0, 1.0, 1.0, 1.0, 1.0, 1.0, 1.0, 1.0, 1.0, 1.0, 1.0, 1.0, 1.0, 1.0, 1.0, 1.0, 1.0, 1.0, 1.0, 1.0, 1.0, 1.0, 1.0, 1.0, 1.0, 1.0, 1.0, 1.0, 1.0, 1.0, 1.0, 1.0, 1.0, 1.0, 1.0, 1.0, 1.0, 1.0, 1.0, 1.0, 1.0, 1.0, 1.0, 1.0, 1.0, 1.0, 1.0, 1.0, 1.0, 1.0, 1.0, 1.0, 1.0, 1.0, 1.0, 1.0, 1.0, 1.0, 1.0, 1.0, 1.0, 1.0, 1.0, 1.0, 1.0, 1.0, 1.0, 1.0, 1.0, 1.0, 1.0, 1.0, 1.0, 1.0, 1.0, 1.0, 1.0, 1.0, 1.0, 1.0, 1.0, 1.0, 1.0, 1.0, 1.0, 1.0, 1.0, 1.0, 1.0, 1.0, 1.0, 1.0, 1.0, 1.0, 1.0, 1.0, 1.0, 1.0, 1.0, 1.0, 1.0, 1.0, 1.0, 1.0, 1.0, 1.0, 1.0, 1.0, 1.0, 1.0, 1.0, 1.0, 1.0, 1.0, 1.0, 1.0, 1.0, 1.0, 1.0, 1.0, 1.0, 1.0, 1.0, 1.0, 1.0, 1.0, 1.0, 1.0, 1.0, 1.0, 1.0, 1.0, 1.0, 1.0, 1.0, 1.0, 1.0, 1.0, 1.0, 1.0, 1.0, 1.0, 1.0, 1.0, 1.0, 1.0, 1.0, 1.0, 1.0, 1.0, 1.0, 1.0, 1.0, 1.0, 1.0, 1.0, 1.0, 1.0, 1.0, 1.0, 1.0, 1.0, 1.0, 1.0, 1.0, 1.0, 1.0, 1.0, 1.0, 1.0, 1.0, 1.0, 1.0, 1.0, 1.0, 1.0, 1.0, 1.0, 1.0, 1.0, 1.0, 1.0, 1.0, 1.0, 1.0, 1.0, 1.0, 1.0, 1.0, 1.0, 1.0, 1.0, 1.0, 1.0, 1.0, 1.0, 1.0, 1.0, 1.0, 1.0, 1.0, 1.0, 1.0, 1.0, 1.0, 1.0, 1.0, 1.0, 1.0, 1.0, 1.0, 1.0, 1.0, 1.0, 1.0, 1.0, 1.0, 1.0, 1.0, 1.0, 1.0, 1.0, 1.0, 1.0, 1.0, 1.0, 1.0, 1.0, 1.0, 1.0, 1.0, 1.0, 1.0, 1.0, 1.0, 1.0, 1.0, 1.0, 1.0, 1.0, 1.0, 1.0, 1.0, 1.0, 1.0, 1.0, 1.0, 1.0, 1.0, 1.0, 1.0, 1.0, 1.0, 1.0, 1.0, 1.0, 1.0, 1.0, 1.0, 1.0, 1.0, 1.0, 1.0, 1.0, 1.0, 1.0, 1.0, 1.0, 1.0, 1.0, 1.0, 1.0, 1.0, 1.0, 1.0, 1.0, 1.0, 1.0, 1.0, 1.0, 1.0, 1.0, 1.0, 1.0, 1.0, 1.0, 1.0, 1.0, 1.0, 1.0, 1.0, 1.0, 1.0, 1.0, 1.0, 1.0, 1.0, 1.0, 1.0, 1.0, 1.0, 1.0, 1.0, 1.0, 1.0, 1.0, 1.0, 1.0, 1.0, 1.0, 1.0, 1.0, 1.0, 1.0, 1.0, 1.0, 1.0, 1.0, 1.0, 1.0, 1.0, 1.0, 1.0, 1.0, 1.0, 1.0, 1.0, 1.0, 1.0, 1.0, 1.0, 1.0, 1.0, 1.0, 1.0, 1.0, 1.0, 1.0, 1.0, 1.0, 1.0, 1.0, 1.0, 1.0, 1.0, 1.0, 1.0, 1.0, 1.0, 1.0, 1.0, 1.0, 1.0, 1.0, 1.0, 1.0, 1.0, 1.0, 1.0, 1.0, 1.0, 1.0, 1.0, 1.0, 1.0, 1.0, 1.0, 1.0, 1.0, 1.0, 1.0, 1.0, 1.0, 1.0, 1.0, 1.0, 1.0, 1.0, 1.0, 1.0, 1.0, 1.0, 1.0, 1.0, 1.0, 1.0, 1.0, 1.0, 1.0, 1.0, 1.0, 1.0, 1.0, 1.0, 1.0, 1.0, 1.0, 1.0, 1.0, 1.0, 1.0, 1.0, 1.0, 1.0, 1.0, 1.0, 1.0, 1.0, 1.0, 1.0, 1.0, 1.0, 1.0, 1.0, 1.0, 1.0, 1.0, 1.0, 1.0, 1.0, 1.0, 1.0, 1.0, 1.0, 1.0, 1.0, 1.0, 1.0, 1.0, 1.0, 1.0, 1.0, 1.0, 1.0, 1.0, 1.0, 1.0, 1.0, 1.0, 1.0, 1.0, 1.0, 1.0, 1.0, 1.0, 1.0, 1.0, 1.0, 1.0, 1.0, 1.0, 1.0, 1.0, 1.0, 1.0, 1.0, 1.0, 1.0, 1.0, 1.0, 1.0, 1.0, 1.0, 1.0, 1.0, 1.0, 1.0, 1.0, 1.0, 1.0, 1.0, 1.0, 1.0, 1.0, 1.0, 1.0, 1.0, 1.0, 1.0, 1.0, 1.0, 1.0, 1.0, 1.0, 1.0, 1.0, 1.0, 1.0, 1.0, 1.0, 1.0, 1.0, 1.0, 1.0, 1.0, 1.0, 1.0, 1.0, 1.0, 1.0, 1.0, 1.0, 1.0, 1.0, 1.0, 1.0, 1.0, 1.0, 1.0, 1.0, 1.0, 1.0, 1.0, 1.0, 1.0, 1.0, 1.0, 1.0, 1.0, 1.0, 1.0, 1.0, 1.0, 1.0, 1.0, 1.0, 1.0, 1.0, 1.0, 1.0, 1.0, 1.0, 1.0, 1.0, 1.0, 1.0, 1.0, 1.0, 1.0, 1.0, 1.0, 1.0, 1.0, 1.0, 1.0, 1.0, 1.0, 1.0, 1.0, 1.0, 1.0, 1.0, 1.0, 1.0, 1.0, 1.0, 1.0, 1.0, 1.0, 1.0, 1.0, 1.0, 1.0, 1.0, 1.0, 1.0, 1.0, 1.0, 1.0, 1.0, 1.0, 1.0, 1.0, 1.0, 1.0, 1.0, 1.0, 1.0, 1.0, 1.0, 1.0, 1.0, 1.0, 1.0, 1.0, 1.0, 1.0, 1.0, 1.0, 1.0, 1.0, 1.0, 1.0, 1.0, 1.0, 1.0, 1.0, 1.0, 1.0, 1.0, 1.0, 1.0, 1.0, 1.0, 1.0, 1.0, 1.0, 1.0, 1.0, 1.0, 1.0, 1.0, 1.0, 1.0, 1.0, 1.0, 1.0, 1.0, 1.0, 1.0, 1.0, 1.0, 1.0, 1.0, 1.0, 1.0, 1.0, 1.0, 1.0, 1.0, 1.0, 1.0, 1.0, 1.0, 1.0, 1.0, 1.0, 1.0, 1.0, 1.0, 1.0, 1.0, 1.0, 1.0, 1.0, 1.0, 1.0, 1.0, 1.0, 1.0, 1.0, 1.0, 1.0, 1.0, 1.0, 1.0, 1.0, 1.0, 1.0, 1.0, 1.0, 1.0, 1.0, 1.0, 1.0, 1.0, 1.0, 1.0, 1.0, 1.0, 1.0, 1.0, 1.0, 1.0, 1.0, 1.0, 1.0, 1.0, 1.0, 1.0, 1.0, 1.0, 1.0, 1.0, 1.0, 1.0, 1.0, 1.0, 1.0, 1.0, 1.0, 1.0, 1.0, 1.0, 1.0, 1.0, 1.0, 1.0, 1.0, 1.0, 1.0, 1.0, 1.0, 1.0, 1.0, 1.0, 1.0, 1.0, 1.0, 1.0, 1.0, 1.0, 1.0, 1.0, 1.0, 1.0, 1.0, 1.0, 1.0, 1.0, 1.0, 1.0, 1.0, 1.0, 1.0, 1.0, 1.0, 1.0, 1.0, 1.0, 1.0, 1.0, 1.0, 1.0, 1.0, 1.0, 1.0, 1.0, 1.0, 1.0, 1.0, 1.0, 1.0, 1.0, 1.0, 1.0, 1.0, 1.0, 1.0, 1.0, 1.0, 1.0, 1.0, 1.0, 1.0, 1.0, 1.0, 1.0, 1.0, 1.0, 1.0, 1.0, 1.0, 1.0, 1.0, 1.0, 1.0, 1.0, 1.0, 1.0, 1.0, 1.0, 1.0, 1.0, 1.0, 1.0, 1.0, 1.0, 1.0, 1.0, 1.0, 1.0, 1.0, 1.0, 1.0, 1.0, 1.0, 1.0, 1.0, 1.0, 1.0, 1.0, 1.0, 1.0, 1.0, 1.0, 1.0, 1.0, 1.0, 1.0, 1.0, 1.0, 1.0, 1.0, 1.0, 1.0, 1.0, 1.0, 1.0, 1.0, 1.0, 1.0, 1.0, 1.0, 1.0, 1.0, 1.0, 1.0, 1.0, 1.0, 1.0, 1.0, 1.0, 1.0, 1.0, 1.0, 1.0, 1.0, 1.0, 1.0, 1.0, 1.0, 1.0, 1.0, 1.0, 1.0, 1.0, 1.0, 1.0, 1.0, 1.0, 1.0, 1.0, 1.0, 1.0, 1.0, 1.0, 1.0, 1.0, 1.0, 1.0, 1.0, 1.0, 1.0, 1.0, 1.0, 1.0, 1.0, 1.0, 1.0, 1.0, 1.0, 1.0, 1.0, 1.0, 1.0, 1.0, 1.0, 1.0, 1.0, 1.0, 1.0, 1.0, 1.0, 1.0, 1.0, 1.0, 1.0, 1.0, 1.0, 1.0, 1.0, 1.0, 1.0, 1.0, 1.0, 1.0, 1.0, 1.0, 1.0, 1.0, 1.0, 1.0, 1.0, 1.0, 1.0, 1.0, 1.0, 1.0, 1.0, 1.0, 1.0, 1.0, 1.0, 1.0, 1.0, 1.0, 1.0, 1.0, 1.0, 1.0, 1.0, 1.0, 1.0, 1.0, 1.0, 1.0, 1.0, 1.0, 1.0, 1.0, 1.0, 1.0, 1.0, 1.0, 1.0, 1.0, 1.0, 1.0, 1.0, 1.0, 1.0, 1.0, 1.0, 1.0, 1.0, 1.0, 1.0, 1.0, 1.0, 1.0, 1.0, 1.0, 1.0, 1.0, 1.0, 1.0, 1.0, 1.0, 1.0, 1.0, 1.0, 1.0, 1.0, 1.0, 1.0, 1.0, 1.0, 1.0, 1.0, 1.0, 1.0, 1.0, 1.0, 1.0, 1.0, 1.0, 1.0, 1.0, 1.0, 1.0, 1.0, 1.0, 1.0, 1.0, 1.0, 1.0, 1.0, 1.0, 1.0, 1.0, 1.0, 1.0, 1.0, 1.0, 1.0, 1.0, 1.0, 1.0, 1.0, 1.0, 1.0, 1.0, 1.0, 1.0, 1.0, 1.0, 1.0, 1.0, 1.0, 1.0, 1.0, 1.0, 1.0, 1.0, 1.0, 1.0, 1.0, 1.0, 1.0, 1.0, 1.0, 1.0, 1.0, 1.0, 1.0, 1.0, 1.0, 1.0, 1.0, 1.0, 1.0, 1.0, 1.0, 1.0, 1.0, 1.0, 1.0, 1.0, 1.0, 1.0, 1.0, 1.0, 1.0, 1.0, 1.0, 1.0, 1.0, 1.0, 1.0, 1.0, 1.0, 1.0, 1.0, 1.0, 1.0, 1.0, 1.0, 1.0, 1.0, 1.0, 1.0, 1.0, 1.0, 1.0, 1.0, 1.0, 1.0, 1.0, 1.0, 1.0, 1.0, 1.0, 1.0, 1.0, 1.0, 1.0, 1.0, 1.0, 1.0, 1.0, 1.0, 1.0, 1.0, 1.0, 1.0, 1.0, 1.0, 1.0, 1.0, 1.0, 1.0, 1.0, 1.0, 1.0, 1.0, 1.0, 1.0, 1.0, 1.0, 1.0, 1.0, 1.0, 1.0, 1.0, 1.0, 1.0, 1.0, 1.0, 1.0, 1.0, 1.0, 1.0, 1.0, 1.0, 1.0, 1.0, 1.0, 1.0, 1.0, 1.0, 1.0, 1.0, 1.0, 1.0, 1.0, 1.0, 1.0, 1.0, 1.0, 1.0, 1.0, 1.0, 1.0, 1.0, 1.0, 1.0, 1.0, 1.0, 1.0, 1.0, 1.0, 1.0, 1.0, 1.0, 1.0, 1.0, 1.0, 1.0, 1.0, 1.0, 1.0, 1.0, 1.0, 1.0, 1.0, 1.0, 1.0, 1.0, 1.0, 1.0, 1.0, 1.0, 1.0, 1.0, 1.0, 1.0, 1.0, 1.0, 1.0, 1.0, 1.0, 1.0, 1.0, 1.0, 1.0, 1.0, 1.0, 1.0, 1.0, 1.0, 1.0, 1.0, 1.0, 1.0, 1.0, 1.0, 1.0, 1.0, 1.0, 1.0, 1.0, 1.0, 1.0, 1.0, 1.0, 1.0, 1.0, 1.0, 1.0, 1.0, 1.0, 1.0, 1.0, 1.0, 1.0, 1.0, 1.0, 1.0, 1.0, 1.0, 1.0, 1.0, 1.0, 1.0, 1.0, 1.0, 1.0, 1.0, 1.0, 1.0, 1.0, 1.0, 1.0, 1.0, 1.0, 1.0, 1.0, 1.0, 1.0, 1.0, 1.0, 1.0, 1.0, 1.0, 1.0, 1.0, 1.0, 1.0, 1.0, 1.0, 1.0, 1.0, 1.0, 1.0, 1.0, 1.0, 1.0, 1.0, 1.0, 1.0, 1.0, 1.0, 1.0, 1.0, 1.0, 1.0, 1.0, 1.0, 1.0, 1.0, 1.0, 1.0, 1.0, 1.0, 1.0, 1.0, 1.0, 1.0, 1.0, 1.0, 1.0, 1.0, 1.0, 1.0, 1.0, 1.0, 1.0, 1.0, 1.0, 1.0, 1.0, 1.0, 1.0, 1.0, 1.0, 1.0, 1.0, 1.0, 1.0, 1.0, 1.0, 1.0, 1.0, 1.0, 1.0, 1.0, 1.0, 1.0, 1.0, 1.0, 1.0, 1.0, 1.0, 1.0, 1.0, 1.0, 1.0, 1.0, 1.0, 1.0, 1.0, 1.0, 1.0, 1.0, 1.0, 1.0, 1.0, 1.0, 1.0, 1.0, 1.0, 1.0, 1.0, 1.0, 1.0, 1.0, 1.0, 1.0, 1.0, 1.0, 1.0, 1.0, 1.0, 1.0, 1.0, 1.0, 1.0, 1.0, 1.0, 1.0, 1.0, 1.0, 1.0, 1.0, 1.0, 1.0, 1.0, 1.0, 1.0, 1.0, 1.0, 1.0, 1.0, 1.0, 1.0, 1.0, 1.0, 1.0, 1.0, 1.0, 1.0, 1.0, 1.0, 1.0, 1.0, 1.0, 1.0, 1.0, 1.0, 1.0, 1.0, 1.0, 1.0, 1.0, 1.0, 1.0, 1.0, 1.0, 1.0, 1.0, 1.0, 1.0, 1.0, 1.0, 1.0, 1.0, 1.0, 1.0, 1.0, 1.0, 1.0, 1.0, 1.0, 1.0, 1.0, 1.0, 1.0, 1.0, 1.0, 1.0, 1.0, 1.0, 1.0, 1.0, 1.0, 1.0, 1.0, 1.0, 1.0, 1.0, 1.0, 1.0, 1.0, 1.0, 1.0, 1.0, 1.0, 1.0, 1.0, 1.0, 1.0, 1.0, 1.0, 1.0, 1.0, 1.0, 1.0, 1.0, 1.0, 1.0, 1.0, 1.0, 1.0, 1.0, 1.0, 1.0, 1.0, 1.0, 1.0, 1.0, 1.0, 1.0, 1.0, 1.0, 1.0, 1.0, 1.0, 1.0, 1.0, 1.0, 1.0, 1.0, 1.0, 1.0, 1.0, 1.0, 1.0, 1.0, 1.0, 1.0, 1.0, 1.0, 1.0, 1.0, 1.0, 1.0, 1.0, 1.0, 1.0, 1.0, 1.0, 1.0, 1.0, 1.0, 1.0, 1.0, 1.0, 1.0, 1.0, 1.0, 1.0, 1.0, 1.0, 1.0, 1.0, 1.0, 1.0, 1.0, 1.0, 1.0, 1.0, 1.0, 1.0, 1.0, 1.0, 1.0, 1.0, 1.0, 1.0, 1.0, 1.0, 1.0, 1.0, 1.0, 1.0, 1.0, 1.0, 1.0, 1.0, 1.0, 1.0, 1.0, 1.0, 1.0, 1.0, 1.0, 1.0, 1.0, 1.0, 1.0, 1.0, 1.0, 1.0, 1.0, 1.0, 1.0, 1.0, 1.0, 1.0, 1.0, 1.0, 1.0, 1.0, 1.0, 1.0, 1.0, 1.0, 1.0, 1.0, 1.0, 1.0, 1.0, 1.0, 1.0, 1.0, 1.0, 1.0, 1.0, 1.0, 1.0, 1.0, 1.0, 1.0, 1.0, 1.0, 1.0, 1.0, 1.0, 1.0, 1.0, 1.0, 1.0, 1.0, 1.0, 1.0, 1.0, 1.0, 1.0, 1.0, 1.0, 1.0, 1.0, 1.0, 1.0, 1.0, 1.0, 1.0, 1.0, 1.0, 1.0, 1.0, 1.0, 1.0, 1.0, 1.0, 1.0, 1.0, 1.0, 1.0, 1.0, 1.0, 1.0, 1.0, 1.0, 1.0, 1.0, 1.0, 1.0, 1.0, 1.0, 1.0, 1.0, 1.0, 1.0, 1.0, 1.0, 1.0, 1.0, 1.0, 1.0, 1.0, 1.0, 1.0, 1.0, 1.0, 1.0, 1.0, 1.0, 1.0, 1.0, 1.0, 1.0, 1.0, 1.0, 1.0, 1.0, 1.0, 1.0, 1.0, 1.0, 1.0, 1.0, 1.0, 1.0, 1.0, 1.0, 1.0, 1.0, 1.0, 1.0, 1.0, 1.0, 1.0, 1.0, 1.0, 1.0, 1.0, 1.0, 1.0, 1.0, 1.0, 1.0, 1.0, 1.0, 1.0, 1.0, 1.0, 1.0, 1.0, 1.0, 1.0, 1.0, 1.0, 1.0, 1.0, 1.0, 1.0, 1.0, 1.0, 1.0, 1.0, 1.0, 1.0, 1.0, 1.0, 1.0, 1.0, 1.0, 1.0, 1.0, 1.0, 1.0, 1.0, 1.0, 1.0, 1.0, 1.0, 1.0, 1.0, 1.0, 1.0, 1.0, 1.0, 1.0, 1.0, 1.0, 1.0, 1.0, 1.0, 1.0, 1.0, 1.0, 1.0, 1.0, 1.0, 1.0, 1.0, 1.0, 1.0, 1.0, 1.0, 1.0, 1.0, 1.0, 1.0, 1.0, 1.0, 1.0, 1.0, 1.0, 1.0, 1.0, 1.0, 1.0, 1.0, 1.0, 1.0, 1.0, 1.0, 1.0, 1.0, 1.0, 1.0, 1.0, 1.0, 1.0, 1.0, 1.0, 1.0, 1.0, 1.0, 1.0, 1.0, 1.0, 1.0, 1.0, 1.0, 1.0, 1.0, 1.0, 1.0, 1.0, 1.0, 1.0, 1.0, 1.0, 1.0, 1.0, 1.0, 1.0, 1.0, 1.0, 1.0, 1.0, 1.0, 1.0, 1.0, 1.0, 1.0, 1.0, 1.0, 1.0, 1.0, 1.0, 1.0, 1.0, 1.0, 1.0, 1.0, 1.0, 1.0, 1.0, 1.0, 1.0, 1.0, 1.0, 1.0, 1.0, 1.0, 1.0, 1.0, 1.0, 1.0, 1.0, 1.0, 1.0, 1.0, 1.0, 1.0, 1.0, 1.0, 1.0, 1.0, 1.0, 1.0, 1.0, 1.0, 1.0, 1.0, 1.0, 1.0, 1.0, 1.0, 1.0, 1.0, 1.0, 1.0, 1.0, 1.0, 1.0, 1.0, 1.0, 1.0, 1.0, 1.0, 1.0, 1.0, 1.0, 1.0, 1.0, 1.0, 1.0, 1.0, 1.0, 1.0, 1.0, 1.0, 1.0, 1.0, 1.0, 1.0, 1.0, 1.0, 1.0, 1.0, 1.0, 1.0, 1.0, 1.0, 1.0, 1.0, 1.0, 1.0, 1.0, 1.0, 1.0, 1.0, 1.0, 1.0, 1.0, 1.0, 1.0, 1.0, 1.0, 1.0, 1.0, 1.0, 1.0, 1.0, 1.0, 1.0, 1.0, 1.0, 1.0, 1.0, 1.0, 1.0, 1.0, 1.0, 1.0, 1.0, 1.0, 1.0, 1.0, 1.0, 1.0, 1.0, 1.0, 1.0, 1.0, 1.0, 1.0, 1.0, 1.0, 1.0, 1.0, 1.0, 1.0, 1.0, 1.0, 1.0, 1.0, 1.0, 1.0, 1.0, 1.0, 1.0, 1.0, 1.0, 1.0, 1.0, 1.0, 1.0, 1.0, 1.0, 1.0, 1.0, 1.0, 1.0, 1.0, 1.0, 1.0, 1.0, 1.0, 1.0, 1.0, 1.0, 1.0, 1.0, 1.0, 1.0, 1.0, 1.0, 1.0, 1.0, 1.0, 1.0, 1.0, 1.0, 1.0, 1.0, 1.0, 1.0, 1.0, 1.0, 1.0, 1.0, 1.0, 1.0, 1.0, 1.0, 1.0, 1.0, 1.0, 1.0, 1.0, 1.0, 1.0, 1.0, 1.0, 1.0, 1.0, 1.0, 1.0, 1.0, 1.0, 1.0, 1.0, 1.0, 1.0, 1.0, 1.0, 1.0, 1.0, 1.0, 1.0, 1.0, 1.0, 1.0, 1.0, 1.0, 1.0, 1.0, 1.0, 1.0, 1.0, 1.0, 1.0, 1.0, 1.0, 1.0, 1.0, 1.0, 1.0, 1.0, 1.0, 1.0, 1.0, 1.0, 1.0, 1.0, 1.0, 1.0])
me_sphere_001.materials.append(mat_material_002)
me_sphere_001.materials.append(mat_material_003)
me_sphere_001.materials.append(mat_material_004)
me_sphere_001.use_remesh_preserve_volume = False
me_sphere_001.use_remesh_preserve_attributes = False
me_sphere_001.use_mirror_vertex_groups = False
me_sphere_001.update()
me_sphere = bpy.data.meshes.new('Sphere')
me_sphere.from_pydata([(0.3413, 0.1383, -0.6047), (0.3264, -0.2404, -0.5784), (0.2668, -0.4504, -0.4728), (-0.003096, -0.6295, -0.3165), (-0.005309, -0.4504, -0.5428), (-0.006496, -0.2404, -0.6641), (-0.006906, -0.03981, -0.706), (-0.006791, 0.1383, -0.6943), (-0.353, 0.1383, -0.5979), (-0.359, -0.03981, -0.608), (-0.3377, -0.2404, -0.5719), (-0.276, -0.4504, -0.4675), (-0.1609, -0.6295, -0.2726), (-0.2757, -0.6295, -0.1556), (-0.4728, -0.4504, -0.2668), (-0.5784, -0.2404, -0.3264), (-0.6149, -0.03981, -0.347), (-0.6047, 0.1383, -0.3413), (-0.6943, 0.1383, 0.006791), (-0.706, -0.03981, 0.006906), (-0.6641, -0.2404, 0.006496), (-0.5428, -0.4504, 0.005309), (-0.3165, -0.6295, 0.003096), (-0.2726, -0.6295, 0.1609), (-0.4675, -0.4504, 0.276), (-0.5719, -0.2404, 0.3377), (-0.608, -0.03981, 0.359), (-0.5979, 0.1383, 0.353), (-0.3413, 0.1383, 0.6047), (-0.347, -0.03981, 0.6149), (-0.3264, -0.2404, 0.5784), (-0.2668, -0.4504, 0.4728), (-0.1556, -0.6295, 0.2757), (6.548e-08, -0.7043, 4.535e-07), (0.003096, -0.6295, 0.3165), (0.00531, -0.4504, 0.5428), (0.006496, -0.2404, 0.6641), (0.006906, -0.03981, 0.706), (0.006791, 0.1383, 0.6943), (0.353, 0.1383, 0.5979), (0.359, -0.03981, 0.608), (0.3377, -0.2404, 0.5719), (0.276, -0.4504, 0.4675), (0.1609, -0.6295, 0.2726), (0.2757, -0.6295, 0.1556), (0.4728, -0.4504, 0.2668), (0.5784, -0.2404, 0.3264), (0.6149, -0.03981, 0.347), (0.6047, 0.1383, 0.3413), (0.6943, 0.1383, -0.006791), (0.706, -0.03981, -0.006906), (0.6641, -0.2404, -0.006496), (0.5428, -0.4504, -0.00531), (0.3165, -0.6295, -0.003096), (0.2726, -0.6295, -0.1609), (0.4675, -0.4504, -0.276), (0.5719, -0.2404, -0.3377), (0.608, -0.03981, -0.359), (0.5979, 0.1383, -0.353), (0.347, -0.03981, -0.6149), (0.1556, -0.6295, -0.2757), (0.3262, 0.2478, -0.578), (0.5715, 0.2478, -0.3375), (0.6637, 0.2478, -0.006491), (0.578, 0.2478, 0.3262), (0.3375, 0.2478, 0.5715), (0.006491, 0.2478, 0.6637), (-0.3262, 0.2478, 0.578), (-0.5715, 0.2478, 0.3375), (-0.6637, 0.2478, 0.006491), (-0.578, 0.2478, -0.3262), (-0.3375, 0.2478, -0.5715), (-0.006491, 0.2478, -0.6637)], [], [(60, 3, 4, 2), (2, 4, 5, 1), (1, 5, 6, 59), (7, 0, 59, 6), (6, 9, 8, 7), (5, 10, 9, 6), (4, 11, 10, 5), (3, 12, 11, 4), (12, 13, 14, 11), (11, 14, 15, 10), (10, 15, 16, 9), (9, 16, 17, 8), (16, 19, 18, 17), (15, 20, 19, 16), (14, 21, 20, 15), (13, 22, 21, 14), (22, 23, 24, 21), (21, 24, 25, 20), (20, 25, 26, 19), (19, 26, 27, 18), (26, 29, 28, 27), (25, 30, 29, 26), (24, 31, 30, 25), (23, 32, 31, 24), (32, 34, 35, 31), (31, 35, 36, 30), (30, 36, 37, 29), (29, 37, 38, 28), (37, 40, 39, 38), (36, 41, 40, 37), (35, 42, 41, 36), (34, 43, 42, 35), (43, 44, 45, 42), (42, 45, 46, 41), (41, 46, 47, 40), (40, 47, 48, 39), (47, 50, 49, 48), (46, 51, 50, 47), (45, 52, 51, 46), (44, 53, 52, 45), (53, 54, 55, 52), (52, 55, 56, 51), (51, 56, 57, 50), (50, 57, 58, 49), (0, 58, 57, 59), (56, 1, 59, 57), (55, 2, 1, 56), (54, 60, 2, 55), (61, 0, 7, 72), (8, 71, 72, 7), (17, 70, 71, 8), (18, 69, 70, 17), (27, 68, 69, 18), (28, 67, 68, 27), (38, 66, 67, 28), (39, 65, 66, 38), (48, 64, 65, 39), (49, 63, 64, 48), (58, 62, 63, 49), (0, 61, 62, 58), (43, 33, 53, 44), (32, 33, 43, 34), (22, 33, 32, 23), (12, 33, 22, 13), (60, 33, 12, 3), (53, 33, 60, 54)])
me_sphere.polygons.foreach_set('use_smooth', [True] * 66)
_uv = me_sphere.uv_layers.new(name='UVTex')
_uv.uv.foreach_set('vector', [0.4051, 0.1907, 0.5743, 0.1868, 0.5872, 0.1358, 0.3916, 0.1395, 0.3916, 0.1395, 0.5872, 0.1358, 0.5956, 0.1019, 0.3827, 0.1072, 0.3827, 0.1072, 0.5956, 0.1019, 0.6072, 0.05409, 0.3693, 0.06024, 0.6142, 0.02501, 0.3611, 0.03155, 0.3693, 0.06024, 0.6072, 0.05409, 0.6072, 0.05409, 0.8162, 0.1676, 0.8367, 0.1458, 0.6142, 0.02501, 0.5956, 0.1019, 0.7826, 0.2035, 0.8162, 0.1676, 0.6072, 0.05409, 0.5872, 0.1358, 0.7588, 0.229, 0.7826, 0.2035, 0.5956, 0.1019, 0.5743, 0.1868, 0.7229, 0.2675, 0.7588, 0.229, 0.5872, 0.1358, 0.7229, 0.2675, 0.8117, 0.4115, 0.8619, 0.3949, 0.7588, 0.229, 0.7588, 0.229, 0.8619, 0.3949, 0.8939, 0.3848, 0.7826, 0.2035, 0.7826, 0.2035, 0.8939, 0.3848, 0.9404, 0.3704, 0.8162, 0.1676, 0.8162, 0.1676, 0.9404, 0.3704, 0.9689, 0.3617, 0.8367, 0.1458, 0.9404, 0.3704, 0.9465, 0.6081, 0.9754, 0.6147, 0.9689, 0.3617, 0.8939, 0.3848, 0.8999, 0.5976, 0.9465, 0.6081, 0.9404, 0.3704, 0.8619, 0.3949, 0.8694, 0.5912, 0.8999, 0.5976, 0.8939, 0.3848, 0.8117, 0.4115, 0.8169, 0.5809, 0.8694, 0.5912, 0.8619, 0.3949, 0.8169, 0.5809, 0.7365, 0.7308, 0.7774, 0.7664, 0.8694, 0.5912, 0.8694, 0.5912, 0.7774, 0.7664, 0.7987, 0.7855, 0.8999, 0.5976, 0.8999, 0.5976, 0.7987, 0.7855, 0.8329, 0.817, 0.9465, 0.6081, 0.9465, 0.6081, 0.8329, 0.817, 0.8545, 0.837, 0.9754, 0.6147, 0.8329, 0.817, 0.6299, 0.9411, 0.6385, 0.9692, 0.8545, 0.837, 0.7987, 0.7855, 0.6166, 0.8979, 0.6299, 0.9411, 0.8329, 0.817, 0.7774, 0.7664, 0.6086, 0.8727, 0.6166, 0.8979, 0.7987, 0.7855, 0.7365, 0.7308, 0.5914, 0.8205, 0.6086, 0.8727, 0.7774, 0.7664, 0.5914, 0.8205, 0.4205, 0.8254, 0.4081, 0.8791, 0.6086, 0.8727, 0.6086, 0.8727, 0.4081, 0.8791, 0.4023, 0.9039, 0.6166, 0.8979, 0.6166, 0.8979, 0.4023, 0.9039, 0.3921, 0.9473, 0.6299, 0.9411, 0.6299, 0.9411, 0.3921, 0.9473, 0.3854, 0.9757, 0.6385, 0.9692, 0.3921, 0.9473, 0.183, 0.8338, 0.1629, 0.8549, 0.3854, 0.9757, 0.4023, 0.9039, 0.2139, 0.8015, 0.183, 0.8338, 0.3921, 0.9473, 0.4081, 0.8791, 0.2317, 0.7831, 0.2139, 0.8015, 0.4023, 0.9039, 0.4205, 0.8254, 0.2703, 0.7437, 0.2317, 0.7831, 0.4081, 0.8791, 0.2703, 0.7437, 0.1815, 0.5978, 0.1286, 0.6116, 0.2317, 0.7831, 0.2317, 0.7831, 0.1286, 0.6116, 0.1026, 0.6186, 0.2139, 0.8015, 0.2139, 0.8015, 0.1026, 0.6186, 0.05885, 0.631, 0.183, 0.8338, 0.183, 0.8338, 0.05885, 0.631, 0.03073, 0.6391, 0.1629, 0.8549, 0.05885, 0.631, 0.05275, 0.3933, 0.02422, 0.3861, 0.03073, 0.6391, 0.1026, 0.6186, 0.098, 0.405, 0.05275, 0.3933, 0.05885, 0.631, 0.1286, 0.6116, 0.126, 0.4126, 0.098, 0.405, 0.1026, 0.6186, 0.1815, 0.5978, 0.178, 0.4274, 0.126, 0.4126, 0.1286, 0.6116, 0.178, 0.4274, 0.26, 0.2785, 0.2228, 0.2402, 0.126, 0.4126, 0.126, 0.4126, 0.2228, 0.2402, 0.2006, 0.218, 0.098, 0.405, 0.098, 0.405, 0.2006, 0.218, 0.1664, 0.1844, 0.05275, 0.3933, 0.05275, 0.3933, 0.1664, 0.1844, 0.1452, 0.1637, 0.02422, 0.3861, 0.3611, 0.03155, 0.1452, 0.1637, 0.1664, 0.1844, 0.3693, 0.06024, 0.2006, 0.218, 0.3827, 0.1072, 0.3693, 0.06024, 0.1664, 0.1844, 0.2228, 0.2402, 0.3916, 0.1395, 0.3827, 0.1072, 0.2006, 0.218, 0.26, 0.2785, 0.4051, 0.1907, 0.3916, 0.1395, 0.2228, 0.2402, 0.425, 0.02728, 0.3611, 0.03155, 0.6142, 0.02501, 0.6149, 0.02237, 0.8367, 0.1458, 0.8386, 0.1439, 0.6717, 0.05324, 0.6142, 0.02501, 0.9689, 0.3617, 0.9715, 0.3609, 0.8723, 0.199, 0.8367, 0.1458, 0.9754, 0.6147, 0.978, 0.6153, 0.9731, 0.4255, 0.9689, 0.3617, 0.8545, 0.837, 0.8564, 0.8388, 0.9471, 0.6721, 0.9754, 0.6147, 0.6385, 0.9692, 0.6393, 0.9717, 0.8012, 0.8726, 0.8545, 0.837, 0.3854, 0.9757, 0.3848, 0.9783, 0.5746, 0.9734, 0.6385, 0.9692, 0.1629, 0.8549, 0.1611, 0.8568, 0.3279, 0.9474, 0.3854, 0.9757, 0.03073, 0.6391, 0.02817, 0.6398, 0.1273, 0.8017, 0.1629, 0.8549, 0.02422, 0.3861, 0.02163, 0.3854, 0.02651, 0.5752, 0.03073, 0.6391, 0.1452, 0.1637, 0.1432, 0.1618, 0.05252, 0.3286, 0.02422, 0.3861, 0.3611, 0.03155, 0.3604, 0.02895, 0.1984, 0.1281, 0.1452, 0.1637, 0.2703, 0.7437, 0.4961, 0.5078, 0.178, 0.4274, 0.1815, 0.5978, 0.5914, 0.8205, 0.4961, 0.5078, 0.2703, 0.7437, 0.4205, 0.8254, 0.8169, 0.5809, 0.4961, 0.5078, 0.5914, 0.8205, 0.7365, 0.7308, 0.7229, 0.2675, 0.4961, 0.5078, 0.8169, 0.5809, 0.8117, 0.4115, 0.4051, 0.1907, 0.4961, 0.5078, 0.7229, 0.2675, 0.5743, 0.1868, 0.178, 0.4274, 0.4961, 0.5078, 0.4051, 0.1907, 0.26, 0.2785])
me_sphere.materials.append(mat_material)
me_sphere.use_remesh_preserve_volume = False
me_sphere.use_remesh_preserve_attributes = False
me_sphere.use_mirror_vertex_groups = False
me_sphere.update()
arm_a = bpy.data.armatures.new('a')  # bones are not reproduced

# ---- objects
ob_empty_004 = bpy.data.objects.new('Empty.004', None)
ob_camera = bpy.data.objects.new('Camera', cam_camera)
ob_lamp_002 = bpy.data.objects.new('Lamp.002', light_lamp_002)
ob_lamp_001 = bpy.data.objects.new('Lamp.001', light_lamp_002)
ob_a = bpy.data.objects.new('a', arm_a)
ob_empty_008 = bpy.data.objects.new('Empty.008', None)
ob_empty_007 = bpy.data.objects.new('Empty.007', None)
ob_empty_005 = bpy.data.objects.new('Empty.005', None)
ob_empty_003 = bpy.data.objects.new('Empty.003', None)
ob_empty_002 = bpy.data.objects.new('Empty.002', None)
ob_empty_001 = bpy.data.objects.new('Empty.001', None)
ob_empty = bpy.data.objects.new('Empty', None)
ob_sphere_001 = bpy.data.objects.new('Sphere.001', me_sphere_001)
ob_sphere = bpy.data.objects.new('Sphere', me_sphere)
ob_empty_006 = bpy.data.objects.new('Empty.006', None)
ob_lamp = bpy.data.objects.new('Lamp', light_lamp)

# ---- transforms, parenting, visibility, modifiers, constraints
ob_empty_004.location = (0.0, 0.0, 0.0)
ob_empty_004.rotation_euler = (0.0, -0.0, -0.4014)
ob_empty_004.scale = (4.926, 4.926, 4.926)
ob_empty_004.lock_rotations_4d = False
ob_empty_004.empty_display_type = 'ARROWS'
ob_empty_004.empty_image_offset = (0.0, 0.0)
ob_empty_004.lineart.crease_threshold = 0.0
ob_camera.parent = ob_empty_004
ob_camera.matrix_parent_inverse = Matrix(((0.203, 0.0, 0.0, 0.0), (0.0, 0.203, 0.0, 0.0), (0.0, 0.0, 0.203, 0.0), (0.0, 0.0, 0.0, 1.0)))
ob_camera.location = (4.173, 0.235, 1.292)
ob_camera.rotation_euler = (1.202, -0.03404, 1.571)
ob_camera.lock_rotations_4d = False
ob_camera.empty_display_type = 'ARROWS'
ob_camera.lineart.crease_threshold = 0.0
ob_lamp_002.parent = ob_camera
ob_lamp_002.matrix_parent_inverse = Matrix(((0.9988, 0.04972, -0.005089, 0.03077), (2.543e-07, 0.1018, 0.9948, 0.4885), (0.04998, -0.9936, 0.1017, -4.524), (0.0, 0.0, 0.0, 1.0)))
ob_lamp_002.location = (-9.434, -2.808, 2.069)
ob_lamp_002.lock_rotations_4d = False
ob_lamp_002.empty_display_type = 'ARROWS'
ob_lamp_002.lineart.crease_threshold = 0.0
ob_lamp_001.location = (8.904, 1.428, 4.179)
ob_lamp_001.lock_rotations_4d = False
ob_lamp_001.empty_display_type = 'ARROWS'
ob_lamp_001.lineart.crease_threshold = 0.0
ob_a.location = (0.0, 0.0, 0.0)
ob_a.lock_rotations_4d = False
ob_a.empty_display_type = 'ARROWS'
ob_a.show_in_front = True
ob_a.lineart.crease_threshold = 0.0
ob_empty_008.parent = ob_a
ob_empty_008.matrix_parent_inverse = Matrix(((1.0, 0.0, 0.0, 0.0), (0.0, 1.0, 0.0, -0.9), (0.0, 0.0, 1.0, 0.0), (0.0, 0.0, 0.0, 1.0)))
ob_empty_008.location = (0.00449, 0.4017, -0.8827)
ob_empty_008.lock_rotations_4d = False
ob_empty_008.empty_display_type = 'ARROWS'
ob_empty_008.empty_image_offset = (0.0, 0.0)
ob_empty_008.lineart.crease_threshold = 0.0
ob_empty_007.parent = ob_a
ob_empty_007.matrix_parent_inverse = Matrix(((1.0, 0.0, 0.0, 0.0), (0.0, 1.0, 0.0, -0.9), (0.0, 0.0, 1.0, 0.0), (0.0, 0.0, 0.0, 1.0)))
ob_empty_007.location = (0.00449, 0.0526, -0.8827)
ob_empty_007.lock_rotations_4d = False
ob_empty_007.empty_display_type = 'ARROWS'
ob_empty_007.empty_image_offset = (0.0, 0.0)
ob_empty_007.lineart.crease_threshold = 0.0
ob_empty_005.parent = ob_a
ob_empty_005.matrix_parent_inverse = Matrix(((1.0, 0.0, 0.0, 0.0), (0.0, 1.0, 0.0, -0.9), (0.0, 0.0, 1.0, 0.0), (0.0, 0.0, 0.0, 1.0)))
ob_empty_005.location = (-0.1681, 0.2215, -0.8827)
ob_empty_005.lock_rotations_4d = False
ob_empty_005.empty_display_type = 'ARROWS'
ob_empty_005.empty_image_offset = (0.0, 0.0)
ob_empty_005.lineart.crease_threshold = 0.0
ob_empty_003.parent = ob_a
ob_empty_003.matrix_parent_inverse = Matrix(((0.9879, -0.1169, 0.1023, 0.2908), (0.1169, 0.1252, -0.9852, -1.853), (0.1023, 0.9852, 0.1374, 0.2524), (0.0, 0.0, 0.0, 1.0)))
ob_empty_003.location = (-0.1356, -0.0307, -1.512)
ob_empty_003.lock_rotations_4d = False
ob_empty_003.empty_display_type = 'ARROWS'
ob_empty_003.empty_image_offset = (0.0, 0.0)
ob_empty_003.lineart.crease_threshold = 0.0
ob_empty_002.parent = ob_a
ob_empty_002.matrix_parent_inverse = Matrix(((0.9992, 0.02725, -0.028, 0.1386), (-0.02725, -0.02725, -0.9993, -1.845), (-0.028, 0.9993, -0.02649, -0.5852), (0.0, 0.0, 0.0, 1.0)))
ob_empty_002.location = (-0.198, 0.5393, -1.467)
ob_empty_002.lock_rotations_4d = False
ob_empty_002.empty_display_type = 'ARROWS'
ob_empty_002.empty_image_offset = (0.0, 0.0)
ob_empty_002.lineart.crease_threshold = 0.0
ob_empty_001.parent = ob_a
ob_empty_001.matrix_parent_inverse = Matrix(((0.9992, -0.02725, 0.028, -0.1178), (0.02725, -0.02725, -0.9993, -1.845), (0.028, 0.9993, -0.02649, -0.5846), (0.0, 0.0, 0.0, 1.0)))
ob_empty_001.location = (0.1749, 0.534, -1.626)
ob_empty_001.lock_rotations_4d = False
ob_empty_001.empty_display_type = 'ARROWS'
ob_empty_001.empty_image_offset = (0.0, 0.0)
ob_empty_001.lineart.crease_threshold = 0.0
ob_empty.parent = ob_a
ob_empty.matrix_parent_inverse = Matrix(((0.9922, 0.1191, -0.03753, -0.2045), (-0.04393, 0.05152, -0.9977, -1.887), (-0.1169, 0.9915, 0.05635, 0.1544), (0.0, 0.0, 0.0, 1.0)))
ob_empty.location = (0.1561, -0.05862, -1.443)
ob_empty.lock_rotations_4d = False
ob_empty.empty_display_type = 'ARROWS'
ob_empty.empty_image_offset = (0.0, 0.0)
ob_empty.lineart.crease_threshold = 0.0
ob_sphere_001.parent = ob_a
ob_sphere_001.location = (-0.003102, 0.0, 0.0)
ob_sphere_001.lock_rotations_4d = False
ob_sphere_001.empty_display_type = 'ARROWS'
ob_sphere_001.lineart.crease_threshold = 0.0
_vg = ob_sphere_001.vertex_groups.new(name='Bone')
for _i, _w in zip([0, 1, 2, 3, 4, 5, 6, 7, 8, 9, 10, 11, 12, 13, 14, 15, 16, 17, 18, 19, 20, 21, 22, 23, 24, 25, 26, 27, 28, 29, 30, 31, 32, 33, 34, 35, 36, 37, 38, 39, 40, 41, 42, 43, 44, 45, 46, 47, 48, 49, 50, 51, 52, 53, 54, 55, 56, 57, 58, 59, 60, 61, 62, 63, 64, 65, 66, 67, 68, 69, 70, 71, 72, 73, 80, 81, 82, 90, 93, 96, 97, 98, 99, 100, 101, 102, 103, 104, 105, 106, 107, 108, 110, 111, 112, 113, 114, 115, 116, 121, 122, 123, 124, 125, 127, 128, 129, 130, 131, 132, 133, 134, 135, 136, 137, 138], [0.0, 0.0, 0.0, 0.0, 0.0, 0.0, 0.0, 0.0, 0.0, 0.0, 0.0, 0.0, 0.0, 0.0, 0.0, 0.0, 0.0, 0.0, 0.0, 0.0, 0.0, 0.0, 0.0, 0.0, 0.0, 0.0, 0.0, 0.0, 0.0, 0.0, 0.0, 0.0, 0.0, 0.0, 0.0, 0.0, 0.0, 0.0, 0.0, 0.0, 0.0, 0.0, 0.0, 0.0, 0.0, 0.0, 0.0, 0.0, 0.0, 0.0, 0.0, 0.0, 0.0, 0.0, 0.0, 0.0, 0.0, 0.0, 0.0, 0.0, 0.0, 0.921, 0.0, 0.0, 0.9269, 0.93, 0.0, 0.3106, 0.7207, 0.0, 0.7135, 0.3037, 0.0, 0.0, 0.0, 0.0, 0.0, 0.0, 0.7471, 0.0, 0.0, 0.3171, 0.6343, 0.791, 0.3106, 0.0, 0.0, 1.0, 0.7839, 0.3036, 0.0, 0.0, 0.0, 0.0, 0.3112, 0.6277, 0.7431, 0.3558, 0.01401, 0.01504, 0.3623, 0.7608, 0.3595, 0.01608, 0.0, 0.0, 0.0, 0.0, 0.0, 1.0, 0.7839, 0.791, 0.3106, 0.0, 0.3036, 0.0]): _vg.add([_i], _w, 'REPLACE')
_vg = ob_sphere_001.vertex_groups.new(name='Bone.002')
for _i, _w in zip([0, 1, 2, 3, 4, 5, 11, 12, 13, 14, 15, 16, 17, 22, 23, 24, 25, 26, 30, 31, 32, 33, 49, 50, 51, 54, 55, 56, 57, 60, 61, 62, 63, 64, 65, 66, 67, 68, 69, 70, 71, 72, 73, 74, 75, 76, 77, 78, 79, 80, 81, 82, 83, 84, 85, 86, 87, 88, 89, 90, 91, 92, 93, 94, 95, 96, 97, 98, 99, 100, 101, 102, 103, 104, 105, 106, 107, 108, 109, 110, 111, 112, 113, 114, 115, 116, 117, 118, 119, 120, 121, 122, 123, 124, 125, 126, 127, 128, 129, 130, 131, 132, 133, 134, 135, 136, 137, 138, 139, 140, 141, 142, 143, 144, 145, 146, 147, 148, 149, 150, 151, 152, 153, 154, 155, 156, 157, 158, 159, 160, 161, 162, 163, 164, 165, 166, 167, 168, 169, 170, 171, 172, 173, 174, 175, 176, 177, 178, 179, 180, 181, 182, 183, 184, 185, 186], [0.0, 0.0, 0.3036, 0.7839, 0.6277, 0.3112, 0.01404, 0.3558, 0.7432, 1.0, 0.7609, 0.3623, 0.01508, 0.01611, 0.3595, 0.7472, 0.6343, 0.3172, 0.0, 0.3106, 0.791, 0.0, 0.0, 0.7136, 0.3038, 0.3106, 0.7207, 0.93, 0.927, 0.921, 0.0, 0.0, 0.0, 0.0, 0.0, 0.0, 0.0, 0.0, 0.0, 0.0, 0.0, 0.0, 0.0, 0.0, 0.0, 0.0, 0.0, 0.0, 0.0, 0.0, 0.0, 0.0, 0.0, 0.0, 0.0, 0.0, 0.0, 0.0, 0.0, 0.0, 0.0, 0.0, 0.0, 0.0, 0.0, 0.0, 0.0, 0.0, 0.0, 0.0, 0.0, 0.0, 0.0, 0.0, 0.0, 0.0, 0.0, 0.0, 0.0, 0.0, 0.0, 0.0, 0.0, 0.0, 0.0, 0.0, 0.0, 0.0, 0.0, 0.0, 0.0, 0.0, 0.0, 0.0, 0.0, 0.0, 0.3036, 0.7839, 0.3106, 0.791, 1.0, 0.0, 0.0, 0.0, 0.0, 0.0, 0.0, 0.0, 0.0, 0.0, 0.0, 0.0, 0.0, 0.0, 0.0, 0.0, 0.0, 0.0, 0.0, 0.0, 0.0, 0.0, 0.0, 0.0, 0.0, 0.0, 0.0, 0.0, 0.0, 0.0, 0.0, 0.0, 0.0, 0.0, 0.0, 0.0, 0.0, 0.0, 0.0, 0.0, 0.0, 0.0, 0.0, 0.0, 0.0, 0.0, 0.0, 0.0, 0.0, 0.0, 0.0, 0.0, 0.0, 0.0, 0.0, 0.0]): _vg.add([_i], _w, 'REPLACE')
_vg = ob_sphere_001.vertex_groups.new(name='Bone.004')
for _i, _w in zip([11, 17, 18, 19, 20, 22, 42, 44, 94, 116, 117, 120, 121, 125, 139, 140, 143, 144, 163, 164, 167, 168, 179, 182, 183, 186], [0.03125, 0.03125, 0.03125, 0.044, 0.0625, 0.03125, 0.03125, 0.04301, 0.03125, 0.03125, 0.03125, 0.03125, 0.03125, 0.03125, 0.03125, 0.03125, 0.03125, 0.03125, 0.03125, 0.03125, 0.03125, 0.03125, 0.03125, 0.03125, 0.03125, 0.03125]): _vg.add([_i], _w, 'REPLACE')
_vg = ob_sphere_001.vertex_groups.new(name='Bone.010')
for _i, _w in zip([159, 160, 161, 162, 171, 172, 173, 174], [0.3189, 0.3268, 0.3633, 0.3967, 1.0, 1.0, 1.0, 1.0]): _vg.add([_i], _w, 'REPLACE')
_vg = ob_sphere_001.vertex_groups.new(name='Bone.012')
for _i, _w in zip([155, 156, 157, 158, 175, 176, 177, 178], [0.1583, 0.3405, 0.2566, 0.3007, 1.0, 1.0, 1.0, 1.0]): _vg.add([_i], _w, 'REPLACE')
_vg = ob_sphere_001.vertex_groups.new(name='Bone.008')
for _i, _w in zip([163, 164, 165, 166, 183, 184, 185, 186], [0.2493, 0.2406, 0.3635, 0.3689, 1.0, 1.0, 1.0, 1.0]): _vg.add([_i], _w, 'REPLACE')
_vg = ob_sphere_001.vertex_groups.new(name='Bone.006')
for _i, _w in zip([167, 168, 169, 170, 179, 180, 181, 182], [0.2957, 0.3635, 0.2783, 0.2641, 1.0, 1.0, 1.0, 1.0]): _vg.add([_i], _w, 'REPLACE')
_m = ob_sphere_001.modifiers.new('Armature', 'ARMATURE')
_m.object = ob_a
_m.use_bone_envelopes = True
_m = ob_sphere_001.modifiers.new('Subsurf', 'SUBSURF')
_m.uv_smooth = 'PRESERVE_CORNERS'
_m.quality = 2
_m.show_only_control_edges = False
ob_sphere.parent = ob_a
ob_sphere.matrix_parent_inverse = Matrix(((-1.0, -1.164e-10, 0.0, -0.003102), (-0.0, -1.0, 0.0, -1.7), (0.0, 0.0, 1.0, 4.018e-08), (0.0, 0.0, 0.0, 1.0)))
ob_sphere.location = (-0.003102, 0.0, 0.0)
ob_sphere.lock_rotations_4d = False
ob_sphere.empty_display_type = 'ARROWS'
ob_sphere.lineart.crease_threshold = 0.0
_m = ob_sphere.modifiers.new('Subsurf', 'SUBSURF')
_m.uv_smooth = 'PRESERVE_CORNERS'
_m.quality = 2
_m.levels = 3
_m.show_only_control_edges = False
ob_empty_006.parent = ob_a
ob_empty_006.matrix_parent_inverse = Matrix(((1.0, 0.0, 0.0, 0.0), (0.0, 1.0, 0.0, -0.9), (0.0, 0.0, 1.0, 0.0), (0.0, 0.0, 0.0, 1.0)))
ob_empty_006.location = (0.1657, 0.2215, -0.8827)
ob_empty_006.lock_rotations_4d = False
ob_empty_006.empty_display_type = 'ARROWS'
ob_empty_006.empty_image_offset = (0.0, 0.0)
ob_empty_006.lineart.crease_threshold = 0.0
ob_lamp.location = (-4.088, -9.468, 8.269)
ob_lamp.rotation_euler = (-0.03098, -1.19, 1.611)
ob_lamp.lock_rotations_4d = False
ob_lamp.empty_display_type = 'ARROWS'
ob_lamp.lineart.crease_threshold = 0.0

# ---- collection membership
col_collection_1.objects.link(ob_empty_004)
col_collection_1.objects.link(ob_camera)
col_collection_1.objects.link(ob_lamp_002)
col_collection_1.objects.link(ob_lamp_001)
col_collection_1.objects.link(ob_a)
col_collection_1.objects.link(ob_empty_008)
col_collection_1.objects.link(ob_empty_007)
col_collection_1.objects.link(ob_empty_005)
col_collection_1.objects.link(ob_empty_003)
col_collection_1.objects.link(ob_empty_002)
col_collection_1.objects.link(ob_empty_001)
col_collection_1.objects.link(ob_empty)
col_collection_1.objects.link(ob_sphere_001)
col_collection_1.objects.link(ob_sphere)
col_collection_1.objects.link(ob_empty_006)
col_collection_1.objects.link(ob_lamp)

# ---- scene / render settings (as saved in the file)
scene.camera = ob_camera
scene.frame_start = 1; scene.frame_end = 1144; scene.frame_set(24)
scene.render.engine = 'BLENDER_EEVEE_NEXT'
scene.render.image_settings.file_format = 'JPEG'
scene.render.image_settings.color_mode = 'RGB'
scene.render.image_settings.compression = 90
scene.render.resolution_x = 800
scene.render.resolution_y = 600
scene.render.pixel_aspect_x = 100.0
scene.render.pixel_aspect_y = 100.0
scene.render.fps = 25
scene.render.dither_intensity = 0.0
scene.render.use_compositing = False
scene.render.use_sequencer = False
scene.render.bake_margin = 2
scene.render.bake_bias = 0.0
scene.render.use_stamp_time = False
scene.render.use_stamp_date = False
scene.render.use_stamp_frame = False
scene.render.use_stamp_camera = False
scene.render.use_stamp_scene = False
scene.render.use_stamp_filename = False
scene.render.use_stamp_render_time = False
scene.render.stamp_font_size = 0
scene.cycles.use_denoising = False
scene.cycles.samples = 10
scene.cycles.sampling_pattern = 'TABULATED_SOBOL'
scene.cycles.light_sampling_threshold = 0.0
scene.cycles.use_adaptive_sampling = False
scene.cycles.use_light_tree = False
scene.cycles.blur_glossy = 0.0
scene.cycles.volume_bounces = 1
scene.cycles.pixel_filter_type = 'GAUSSIAN'
scene.cycles.sample_clamp_indirect = 0.0
scene.view_settings.view_transform = 'Raw'
bpy.context.view_layer.update()
